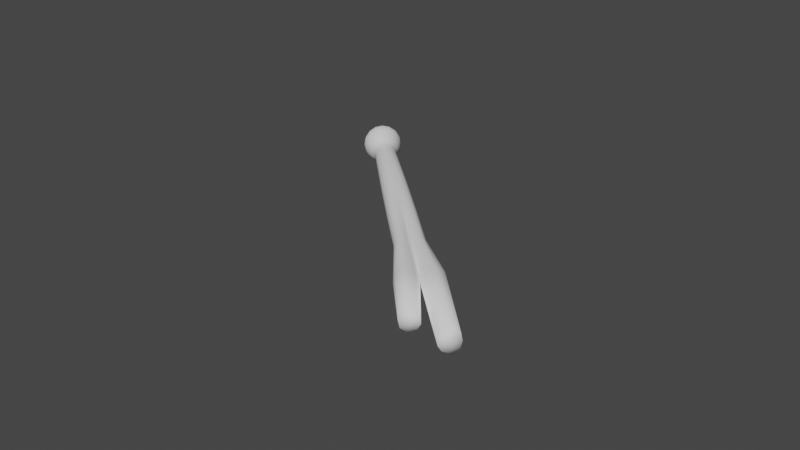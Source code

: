 # Source: green_onion.blend  (saved by Blender 3.2.14; exported with 4.5.12 LTS)
import bpy
from mathutils import Matrix  # noqa: F401  (used for matrix-valued properties, if any)

bpy.ops.wm.read_factory_settings(use_empty=True)
scene = bpy.context.scene
scene.name = 'Scene'

# ---- collections
col_collection = bpy.data.collections.new('Collection'); scene.collection.children.link(col_collection)

# ---- world
world_world = bpy.data.worlds.new('World'); scene.world = world_world
world_world.use_nodes = True; world_world.node_tree.nodes.clear()
_N = world_world.node_tree.nodes; _L = world_world.node_tree.links
n0 = _N.new('ShaderNodeOutputWorld'); n0.name = 'World Output'; n0.location = (300, 300)
n1 = _N.new('ShaderNodeBackground'); n1.name = 'Background'; n1.location = (10, 300)
n1.inputs[0].default_value = (0.05088, 0.05088, 0.05088, 1.0)
_L.new(n1.outputs[0], n0.inputs[0])
n0.is_active_output = True
world_world.color = (0.05088, 0.05088, 0.05088)
world_world.use_sun_shadow = False
world_world.sun_shadow_jitter_overblur = 0.0

# ---- cameras
cam_camera = bpy.data.cameras.new('Camera')
cam_camera.clip_end = 100.0
cam_camera.ortho_scale = 7.314

# ---- meshes
me_sphere_079 = bpy.data.meshes.new('Sphere.079')
me_sphere_079.from_pydata([(4.491e-08, 0.1294, 0.3079), (4.504e-08, 0.145, 0.2672), (4.515e-08, 0.1648, 0.22), (4.524e-08, 0.1866, 0.1607), (4.524e-08, 0.2035, 0.1046), (4.519e-08, 0.2131, 0.05721), (4.513e-08, 0.2135, 0.01351), (4.508e-08, 0.2023, -0.03022), (4.504e-08, 0.1791, -0.08144), (4.503e-08, 0.1427, -0.129), (4.503e-08, 0.09832, -0.1573), (4.503e-08, 0.05012, -0.1659), (0.04952, 0.1196, 0.3079), (0.0555, 0.134, 0.2672), (0.06308, 0.1523, 0.22), (0.0714, 0.1724, 0.1607), (0.07787, 0.188, 0.1046), (0.08155, 0.1969, 0.05721), (0.08169, 0.1972, 0.01351), (0.07742, 0.1869, -0.03022), (0.06853, 0.1654, -0.08144), (0.05463, 0.1319, -0.129), (0.03763, 0.09084, -0.1573), (0.01918, 0.04631, -0.1659), (0.09151, 0.09151, 0.3079), (0.1026, 0.1026, 0.2672), (0.1166, 0.1166, 0.22), (0.1319, 0.1319, 0.1607), (0.1439, 0.1439, 0.1046), (0.1507, 0.1507, 0.05721), (0.1509, 0.1509, 0.01351), (0.1431, 0.1431, -0.03022), (0.1266, 0.1266, -0.08144), (0.1009, 0.1009, -0.129), (0.06952, 0.06952, -0.1573), (0.03544, 0.03544, -0.1659), (0.1196, 0.04952, 0.3079), (0.134, 0.0555, 0.2672), (0.1523, 0.06308, 0.22), (0.1724, 0.0714, 0.1607), (0.188, 0.07787, 0.1046), (0.1969, 0.08155, 0.05721), (0.1972, 0.08169, 0.01351), (0.1869, 0.07742, -0.03022), (0.1654, 0.06853, -0.08144), (0.1319, 0.05462, -0.129), (0.09084, 0.03763, -0.1573), (0.04631, 0.01918, -0.1659), (0.1294, -6.643e-08, 0.3079), (0.145, -6.525e-08, 0.2672), (0.1648, -7.112e-08, 0.22), (0.1866, -7.311e-08, 0.1607), (0.2035, -8.133e-08, 0.1046), (0.2131, -7.75e-08, 0.05721), (0.2135, -7.972e-08, 0.01351), (0.2023, -7.447e-08, -0.03022), (0.1791, -7.578e-08, -0.08144), (0.1427, -6.092e-08, -0.129), (0.09832, -6.092e-08, -0.1573), (0.05012, -5.328e-08, -0.1659), (0.1196, -0.04952, 0.3079), (0.134, -0.0555, 0.2672), (0.1523, -0.06308, 0.22), (0.1724, -0.0714, 0.1607), (0.188, -0.07787, 0.1046), (0.1969, -0.08155, 0.05721), (0.1972, -0.08169, 0.01351), (0.1869, -0.07742, -0.03022), (0.1654, -0.06853, -0.08144), (0.1319, -0.05463, -0.129), (0.09084, -0.03763, -0.1573), (0.04631, -0.01918, -0.1659), (0.09151, -0.09151, 0.3079), (0.1026, -0.1026, 0.2672), (0.1166, -0.1166, 0.22), (0.1319, -0.1319, 0.1607), (0.1439, -0.1439, 0.1046), (0.1507, -0.1507, 0.05721), (0.1509, -0.1509, 0.01351), (0.1431, -0.1431, -0.03022), (0.1266, -0.1266, -0.08144), (0.1009, -0.1009, -0.129), (0.06952, -0.06952, -0.1573), (0.03544, -0.03544, -0.1659), (0.04952, -0.1196, 0.3079), (0.0555, -0.134, 0.2672), (0.06308, -0.1523, 0.22), (0.0714, -0.1724, 0.1607), (0.07787, -0.188, 0.1046), (0.08155, -0.1969, 0.05721), (0.08169, -0.1972, 0.01351), (0.07742, -0.1869, -0.03022), (0.06853, -0.1654, -0.08144), (0.05463, -0.1319, -0.129), (0.03763, -0.09084, -0.1573), (0.01918, -0.04631, -0.1659), (3.14e-08, -0.1294, 0.3079), (1.927e-08, -0.145, 0.2672), (-7.557e-09, -0.1648, 0.22), (1.714e-08, -0.1866, 0.1607), (-1.487e-08, -0.2035, 0.1046), (1.31e-08, -0.2131, 0.05721), (-2.312e-08, -0.2135, 0.01351), (9.143e-09, -0.2023, -0.03022), (2.634e-08, -0.1791, -0.08144), (7.076e-09, -0.1427, -0.129), (2.605e-08, -0.09832, -0.1573), (2.605e-08, -0.05012, -0.1659), (4.503e-08, -5.106e-08, -0.1659), (-0.04952, -0.1196, 0.3079), (-0.0555, -0.134, 0.2672), (-0.06308, -0.1523, 0.22), (-0.0714, -0.1724, 0.1607), (-0.07787, -0.188, 0.1046), (-0.08155, -0.1969, 0.05721), (-0.08169, -0.1972, 0.01351), (-0.07742, -0.1869, -0.03022), (-0.06853, -0.1654, -0.08144), (-0.05463, -0.1319, -0.129), (-0.03763, -0.09084, -0.1573), (-0.01918, -0.04631, -0.1659), (-0.09151, -0.09151, 0.3079), (-0.1026, -0.1026, 0.2672), (-0.1166, -0.1166, 0.22), (-0.1319, -0.1319, 0.1607), (-0.1439, -0.1439, 0.1046), (-0.1507, -0.1507, 0.05721), (-0.1509, -0.1509, 0.01351), (-0.1431, -0.1431, -0.03022), (-0.1266, -0.1266, -0.08144), (-0.1009, -0.1009, -0.129), (-0.06952, -0.06952, -0.1573), (-0.03544, -0.03544, -0.1659), (-0.1196, -0.04952, 0.3079), (-0.134, -0.0555, 0.2672), (-0.1523, -0.06308, 0.22), (-0.1724, -0.0714, 0.1607), (-0.188, -0.07787, 0.1046), (-0.1969, -0.08155, 0.05721), (-0.1972, -0.08169, 0.01351), (-0.1869, -0.07742, -0.03022), (-0.1654, -0.06853, -0.08144), (-0.1319, -0.05463, -0.129), (-0.09084, -0.03763, -0.1573), (-0.04631, -0.01918, -0.1659), (-0.1294, -1.732e-08, 0.3079), (-0.145, -1.326e-08, 0.2672), (-0.1648, 1.397e-08, 0.22), (-0.1866, -5.055e-09, 0.1607), (-0.2035, 3.995e-08, 0.1046), (-0.2131, 2.185e-10, 0.05721), (-0.2135, 3.045e-08, 0.01351), (-0.2023, -1.962e-09, -0.03022), (-0.1791, -7.832e-09, -0.08144), (-0.1427, 4.161e-09, -0.129), (-0.09832, -1.118e-08, -0.1573), (-0.05012, -2.838e-08, -0.1659), (-0.1196, 0.04952, 0.3079), (-0.134, 0.0555, 0.2672), (-0.1523, 0.06308, 0.22), (-0.1724, 0.0714, 0.1607), (-0.188, 0.07787, 0.1046), (-0.1969, 0.08155, 0.05721), (-0.1972, 0.08169, 0.01351), (-0.1869, 0.07742, -0.03022), (-0.1654, 0.06853, -0.08144), (-0.1319, 0.05463, -0.129), (-0.09084, 0.03763, -0.1573), (-0.04631, 0.01918, -0.1659), (-0.09151, 0.09151, 0.3079), (-0.1026, 0.1026, 0.2672), (-0.1166, 0.1166, 0.22), (-0.1319, 0.1319, 0.1607), (-0.1439, 0.1439, 0.1046), (-0.1507, 0.1507, 0.05721), (-0.1509, 0.1509, 0.01351), (-0.1431, 0.1431, -0.03022), (-0.1266, 0.1266, -0.08144), (-0.1009, 0.1009, -0.129), (-0.06952, 0.06952, -0.1573), (-0.03544, 0.03544, -0.1659), (-0.04952, 0.1196, 0.3079), (-0.0555, 0.134, 0.2672), (-0.06308, 0.1523, 0.22), (-0.0714, 0.1724, 0.1607), (-0.07787, 0.188, 0.1046), (-0.08155, 0.1969, 0.05721), (-0.08169, 0.1972, 0.01351), (-0.07742, 0.1869, -0.03022), (-0.06853, 0.1654, -0.08144), (-0.05462, 0.1319, -0.129), (-0.03763, 0.09084, -0.1573), (-0.01918, 0.04631, -0.1659), (4.494e-08, 0.1206, 0.3465), (0.04615, 0.1114, 0.3465), (0.08527, 0.08527, 0.3465), (0.1114, 0.04615, 0.3465), (0.1206, -6.533e-08, 0.3465), (0.1114, -0.04615, 0.3465), (0.08527, -0.08527, 0.3465), (0.04615, -0.1114, 0.3465), (3.087e-08, -0.1206, 0.3465), (-0.04615, -0.1114, 0.3465), (-0.08527, -0.08527, 0.3465), (-0.1114, -0.04615, 0.3465), (-0.1206, -1.959e-08, 0.3465), (-0.1114, 0.04615, 0.3465), (-0.08527, 0.08527, 0.3465), (-0.04615, 0.1114, 0.3465), (3.934e-08, 0.1227, 0.4719), (0.04696, 0.1134, 0.4719), (0.08677, 0.08677, 0.4719), (0.1134, 0.04696, 0.4719), (0.1227, -6.261e-08, 0.4719), (0.1134, -0.04696, 0.4719), (0.08677, -0.08677, 0.4719), (0.04696, -0.1134, 0.4719), (2.313e-08, -0.1227, 0.4719), (-0.04696, -0.1134, 0.4719), (-0.08677, -0.08677, 0.4719), (-0.1134, -0.04696, 0.4719), (-0.1227, -1.606e-08, 0.4719), (-0.1134, 0.04696, 0.4719), (-0.08677, 0.08677, 0.4719), (-0.04696, 0.1134, 0.4719), (3.746e-08, 0.1273, 0.6294), (0.04873, 0.1177, 0.6294), (0.09005, 0.09005, 0.6294), (0.1177, 0.04873, 0.6294), (0.1273, -6.354e-08, 0.6294), (0.1177, -0.04873, 0.6294), (0.09005, -0.09005, 0.6294), (0.04873, -0.1177, 0.6294), (3.746e-08, -0.1273, 0.6294), (-0.04873, -0.1177, 0.6294), (-0.09005, -0.09005, 0.6294), (-0.1177, -0.04873, 0.6294), (-0.1273, -1.52e-08, 0.6294), (-0.1177, 0.04873, 0.6294), (-0.09005, 0.09005, 0.6294), (-0.04873, 0.1177, 0.6294), (-0.0006304, 0.03424, 3.357), (0.03926, 0.09479, 3.345), (0.1432, 0.1432, 3.345), (0.2475, -1.113e-07, 3.345), (0.03926, -0.09479, 3.345), (-0.1431, -0.1432, 3.342), (-0.2276, -0.09451, 3.334), (-0.2468, -1.576e-08, 3.332), (-0.2276, 0.09451, 3.334), (-0.03969, 0.09479, 3.353), (0.2282, 0.09451, 3.345), (0.2282, -0.09451, 3.345), (0.1432, -0.1432, 3.345), (-0.0006304, -0.03424, 3.357), (-0.03969, -0.09479, 3.353), (-0.1431, 0.1432, 3.342), (6.45e-08, 0.1427, 1.229), (0.05461, 0.1318, 1.229), (0.1009, 0.1009, 1.229), (0.1427, -8.505e-08, 1.229), (0.05461, -0.1318, 1.229), (-0.1009, -0.1009, 1.229), (-0.1318, -0.05461, 1.229), (-0.1427, -3.088e-08, 1.229), (-0.1318, 0.05461, 1.229), (-0.05461, 0.1318, 1.229), (-0.5167, 3.865e-06, 7.197), (0.1318, 0.05461, 1.229), (0.1318, -0.05461, 1.229), (0.1009, -0.1009, 1.229), (3.579e-08, -0.1427, 1.229), (-0.05461, -0.1318, 1.229), (-0.1009, 0.1009, 1.229), (-0.1024, 0.1024, 1.966), (-0.03991, -0.09636, 1.967), (3.212e-08, -0.08385, 1.967), (0.1024, -0.1024, 1.966), (0.1436, -0.05947, 1.966), (0.1436, 0.05947, 1.966), (-0.03991, 0.09636, 1.967), (-0.1436, 0.05947, 1.966), (-0.1555, -3.35e-08, 1.966), (-0.1436, -0.05947, 1.966), (-0.1024, -0.1024, 1.966), (0.03991, -0.09636, 1.967), (0.1555, -9.25e-08, 1.966), (0.1024, 0.1024, 1.966), (0.03991, 0.09636, 1.967), (6.578e-08, 0.08385, 1.967), (-0.1033, 0.1033, 2.635), (-0.03619, -0.08736, 2.635), (6.674e-08, -0.05681, 2.635), (0.1033, -0.1033, 2.635), (0.1488, -0.06164, 2.635), (0.1488, 0.06164, 2.635), (-0.03619, 0.08736, 2.635), (-0.1488, 0.06164, 2.635), (-0.1611, -3.564e-08, 2.635), (-0.1488, -0.06164, 2.635), (-0.1033, -0.1033, 2.635), (0.03619, -0.08736, 2.635), (0.1611, -9.681e-08, 2.635), (0.1033, 0.1033, 2.635), (0.03619, 0.08736, 2.635), (6.674e-08, 0.05681, 2.635), (0.114, 0.00364, 4.372), (-0.1777, -1.105e-07, 3.997), (-0.1188, 0.003613, 7.611), (0.129, -0.1199, 4.37), (0.2028, -0.08007, 4.363), (0.009208, -0.02295, 4.383), (0.04134, -0.07591, 4.38), (0.2215, 0.0007129, 4.361), (0.2072, 0.08239, 4.363), (0.0458, 0.08703, 4.38), (0.01082, 0.0359, 4.384), (0.1357, 0.1262, 4.371), (-0.1124, -0.07724, 4.014), (-0.08135, -0.0279, 4.021), (-0.1946, 0.1167, 3.993), (-0.2618, 0.07701, 3.976), (-0.1946, -0.1167, 3.993), (-0.08135, 0.0279, 4.021), (-0.1124, 0.07724, 4.014), (-0.277, -5.498e-08, 3.973), (-0.2618, -0.07701, 3.976), (-0.001117, 0.06405, 3.361), (-0.001294, -0.06403, 3.361), (-0.5188, 3.881e-06, 7.227), (-0.1193, 0.003627, 7.641)], [(328, 327)], [(7, 6, 18, 19), (8, 7, 19, 20), (1, 0, 12, 13), (9, 8, 20, 21), (2, 1, 13, 14), (10, 9, 21, 22), (3, 2, 14, 15), (11, 10, 22, 23), (4, 3, 15, 16), (108, 11, 23), (5, 4, 16, 17), (6, 5, 17, 18), (18, 17, 29, 30), (19, 18, 30, 31), (20, 19, 31, 32), (13, 12, 24, 25), (21, 20, 32, 33), (14, 13, 25, 26), (22, 21, 33, 34), (15, 14, 26, 27), (23, 22, 34, 35), (16, 15, 27, 28), (108, 23, 35), (17, 16, 28, 29), (34, 33, 45, 46), (27, 26, 38, 39), (35, 34, 46, 47), (28, 27, 39, 40), (108, 35, 47), (29, 28, 40, 41), (30, 29, 41, 42), (31, 30, 42, 43), (32, 31, 43, 44), (25, 24, 36, 37), (33, 32, 44, 45), (26, 25, 37, 38), (43, 42, 54, 55), (44, 43, 55, 56), (37, 36, 48, 49), (45, 44, 56, 57), (38, 37, 49, 50), (46, 45, 57, 58), (39, 38, 50, 51), (47, 46, 58, 59), (40, 39, 51, 52), (108, 47, 59), (41, 40, 52, 53), (42, 41, 53, 54), (51, 50, 62, 63), (59, 58, 70, 71), (52, 51, 63, 64), (108, 59, 71), (53, 52, 64, 65), (54, 53, 65, 66), (55, 54, 66, 67), (56, 55, 67, 68), (49, 48, 60, 61), (57, 56, 68, 69), (50, 49, 61, 62), (58, 57, 69, 70), (67, 66, 78, 79), (68, 67, 79, 80), (61, 60, 72, 73), (69, 68, 80, 81), (62, 61, 73, 74), (70, 69, 81, 82), (63, 62, 74, 75), (71, 70, 82, 83), (64, 63, 75, 76), (108, 71, 83), (65, 64, 76, 77), (66, 65, 77, 78), (83, 82, 94, 95), (76, 75, 87, 88), (108, 83, 95), (77, 76, 88, 89), (78, 77, 89, 90), (79, 78, 90, 91), (80, 79, 91, 92), (73, 72, 84, 85), (81, 80, 92, 93), (74, 73, 85, 86), (82, 81, 93, 94), (75, 74, 86, 87), (92, 91, 103, 104), (85, 84, 96, 97), (93, 92, 104, 105), (86, 85, 97, 98), (94, 93, 105, 106), (87, 86, 98, 99), (95, 94, 106, 107), (88, 87, 99, 100), (108, 95, 107), (89, 88, 100, 101), (90, 89, 101, 102), (91, 90, 102, 103), (100, 99, 112, 113), (108, 107, 120), (101, 100, 113, 114), (102, 101, 114, 115), (103, 102, 115, 116), (104, 103, 116, 117), (97, 96, 109, 110), (105, 104, 117, 118), (98, 97, 110, 111), (106, 105, 118, 119), (99, 98, 111, 112), (107, 106, 119, 120), (117, 116, 128, 129), (110, 109, 121, 122), (118, 117, 129, 130), (111, 110, 122, 123), (119, 118, 130, 131), (112, 111, 123, 124), (120, 119, 131, 132), (113, 112, 124, 125), (108, 120, 132), (114, 113, 125, 126), (115, 114, 126, 127), (116, 115, 127, 128), (108, 132, 144), (126, 125, 137, 138), (127, 126, 138, 139), (128, 127, 139, 140), (129, 128, 140, 141), (122, 121, 133, 134), (130, 129, 141, 142), (123, 122, 134, 135), (131, 130, 142, 143), (124, 123, 135, 136), (132, 131, 143, 144), (125, 124, 136, 137), (142, 141, 153, 154), (135, 134, 146, 147), (143, 142, 154, 155), (136, 135, 147, 148), (144, 143, 155, 156), (137, 136, 148, 149), (108, 144, 156), (138, 137, 149, 150), (139, 138, 150, 151), (140, 139, 151, 152), (141, 140, 152, 153), (134, 133, 145, 146), (151, 150, 162, 163), (152, 151, 163, 164), (153, 152, 164, 165), (146, 145, 157, 158), (154, 153, 165, 166), (147, 146, 158, 159), (155, 154, 166, 167), (148, 147, 159, 160), (156, 155, 167, 168), (149, 148, 160, 161), (108, 156, 168), (150, 149, 161, 162), (159, 158, 170, 171), (167, 166, 178, 179), (160, 159, 171, 172), (168, 167, 179, 180), (161, 160, 172, 173), (108, 168, 180), (162, 161, 173, 174), (163, 162, 174, 175), (164, 163, 175, 176), (165, 164, 176, 177), (158, 157, 169, 170), (166, 165, 177, 178), (175, 174, 186, 187), (176, 175, 187, 188), (177, 176, 188, 189), (170, 169, 181, 182), (178, 177, 189, 190), (171, 170, 182, 183), (179, 178, 190, 191), (172, 171, 183, 184), (180, 179, 191, 192), (173, 172, 184, 185), (108, 180, 192), (174, 173, 185, 186), (191, 190, 9, 10), (184, 183, 2, 3), (192, 191, 10, 11), (185, 184, 3, 4), (108, 192, 11), (186, 185, 4, 5), (187, 186, 5, 6), (188, 187, 6, 7), (189, 188, 7, 8), (182, 181, 0, 1), (190, 189, 8, 9), (183, 182, 1, 2), (181, 169, 207, 208), (12, 0, 193, 194), (36, 24, 195, 196), (0, 181, 208, 193), (121, 109, 202, 203), (24, 12, 194, 195), (60, 48, 197, 198), (48, 36, 196, 197), (84, 72, 199, 200), (109, 96, 201, 202), (145, 133, 204, 205), (72, 60, 198, 199), (157, 145, 205, 206), (169, 157, 206, 207), (96, 84, 200, 201), (133, 121, 203, 204), (194, 193, 209, 210), (193, 208, 224, 209), (202, 201, 217, 218), (195, 194, 210, 211), (203, 202, 218, 219), (196, 195, 211, 212), (204, 203, 219, 220), (197, 196, 212, 213), (205, 204, 220, 221), (198, 197, 213, 214), (206, 205, 221, 222), (199, 198, 214, 215), (207, 206, 222, 223), (200, 199, 215, 216), (208, 207, 223, 224), (201, 200, 216, 217), (215, 214, 230, 231), (223, 222, 238, 239), (216, 215, 231, 232), (224, 223, 239, 240), (217, 216, 232, 233), (210, 209, 225, 226), (209, 224, 240, 225), (218, 217, 233, 234), (211, 210, 226, 227), (219, 218, 234, 235), (212, 211, 227, 228), (220, 219, 235, 236), (213, 212, 228, 229), (221, 220, 236, 237), (214, 213, 229, 230), (222, 221, 237, 238), (236, 263, 264, 237), (229, 260, 269, 230), (237, 264, 265, 238), (230, 269, 270, 231), (238, 265, 273, 239), (231, 270, 261, 232), (239, 273, 266, 240), (232, 261, 271, 233), (240, 266, 257, 225), (233, 271, 272, 234), (226, 258, 259, 227), (296, 290, 256, 250), (234, 272, 262, 235), (227, 259, 268, 228), (235, 262, 263, 236), (228, 268, 260, 229), (295, 303, 243, 251), (301, 293, 253, 245), (291, 292, 254, 255), (298, 299, 247, 248), (290, 297, 249, 256), (294, 302, 244, 252), (293, 294, 252, 253), (304, 305, 241, 242), (300, 291, 255, 246), (299, 300, 246, 247), (305, 296, 250, 241), (302, 295, 251, 244), (292, 301, 245, 254), (303, 304, 242, 243), (297, 298, 248, 249), (245, 253, 309, 312), (271, 276, 275, 272), (263, 283, 282, 264), (265, 281, 274, 273), (262, 284, 283, 263), (272, 275, 284, 262), (269, 278, 277, 270), (258, 288, 287, 259), (261, 285, 276, 271), (270, 277, 285, 261), (257, 289, 288, 258), (260, 286, 278, 269), (264, 282, 281, 265), (266, 280, 289, 257), (268, 279, 286, 260), (259, 287, 279, 268), (278, 286, 302, 294), (277, 278, 294, 293), (285, 277, 293, 301), (275, 276, 292, 291), (279, 287, 303, 295), (274, 281, 297, 290), (286, 279, 295, 302), (283, 284, 300, 299), (282, 283, 299, 298), (276, 285, 301, 292), (287, 288, 304, 303), (281, 282, 298, 297), (284, 275, 291, 300), (280, 274, 290, 296), (288, 289, 305, 304), (289, 280, 296, 305), (225, 257, 258, 226), (254, 245, 312, 311), (251, 243, 317, 314), (242, 241, 316, 315), (253, 252, 310, 309), (243, 242, 315, 317), (244, 251, 314, 313), (252, 244, 313, 310), (311, 316, 241, 254), (248, 247, 326, 325), (250, 256, 320, 324), (256, 249, 321, 320), (254, 241, 323, 319), (249, 248, 325, 321), (246, 255, 318, 322), (247, 246, 322, 326), (255, 254, 319, 318), (241, 250, 324, 323), (273, 274, 280, 266), (306, 309, 310), (306, 311, 312), (306, 312, 309), (306, 310, 313), (306, 313, 314), (306, 315, 316), (306, 317, 315), (306, 314, 317), (306, 316, 311), (307, 318, 319), (307, 320, 321), (307, 322, 318), (307, 323, 324), (307, 321, 325), (307, 325, 326), (307, 326, 322), (307, 324, 320), (307, 319, 323)])
me_sphere_079.polygons.foreach_set('use_smooth', [True] * 340)
_uv = me_sphere_079.uv_layers.new(name='UVMap')
_uv.uv.foreach_set('vector', [0.3889, 0.1947, 0.3902, 0.1983, 0.3837, 0.2003, 0.3829, 0.1968, 0.3869, 0.1905, 0.3889, 0.1947, 0.3829, 0.1968, 0.3817, 0.1926, 0.3967, 0.2291, 0.3973, 0.237, 0.3876, 0.2373, 0.3873, 0.2297, 0.3845, 0.186, 0.3869, 0.1905, 0.3817, 0.1926, 0.3802, 0.188, 0.3957, 0.221, 0.3967, 0.2291, 0.3873, 0.2297, 0.3868, 0.222, 0.3817, 0.1819, 0.3845, 0.186, 0.3802, 0.188, 0.3785, 0.1837, 0.3943, 0.2128, 0.3957, 0.221, 0.3868, 0.222, 0.386, 0.2142, 0.3781, 0.1776, 0.3817, 0.1819, 0.3785, 0.1837, 0.3762, 0.1789, 0.3928, 0.2065, 0.3943, 0.2128, 0.386, 0.2142, 0.3851, 0.2082, 0.3724, 0.1718, 0.3781, 0.1776, 0.3762, 0.1789, 0.3915, 0.202, 0.3928, 0.2065, 0.3851, 0.2082, 0.3844, 0.2038, 0.3902, 0.1983, 0.3915, 0.202, 0.3844, 0.2038, 0.3837, 0.2003, 0.3837, 0.2003, 0.3844, 0.2038, 0.3775, 0.2047, 0.3773, 0.2013, 0.3829, 0.1968, 0.3837, 0.2003, 0.3773, 0.2013, 0.377, 0.1979, 0.3817, 0.1926, 0.3829, 0.1968, 0.377, 0.1979, 0.3765, 0.1937, 0.3873, 0.2297, 0.3876, 0.2373, 0.3782, 0.2373, 0.3783, 0.2298, 0.3802, 0.188, 0.3817, 0.1926, 0.3765, 0.1937, 0.3759, 0.1891, 0.3868, 0.222, 0.3873, 0.2297, 0.3783, 0.2298, 0.3783, 0.2224, 0.3785, 0.1837, 0.3802, 0.188, 0.3759, 0.1891, 0.3751, 0.1847, 0.386, 0.2142, 0.3868, 0.222, 0.3783, 0.2224, 0.378, 0.2148, 0.3762, 0.1789, 0.3785, 0.1837, 0.3751, 0.1847, 0.374, 0.1796, 0.3851, 0.2082, 0.386, 0.2142, 0.378, 0.2148, 0.3778, 0.2089, 0.3724, 0.1718, 0.3762, 0.1789, 0.374, 0.1796, 0.3844, 0.2038, 0.3851, 0.2082, 0.3778, 0.2089, 0.3775, 0.2047, 0.3751, 0.1847, 0.3759, 0.1891, 0.3715, 0.1894, 0.3717, 0.185, 0.378, 0.2148, 0.3783, 0.2224, 0.3699, 0.2222, 0.3703, 0.2147, 0.374, 0.1796, 0.3751, 0.1847, 0.3717, 0.185, 0.3718, 0.1798, 0.3778, 0.2089, 0.378, 0.2148, 0.3703, 0.2147, 0.3706, 0.209, 0.3724, 0.1718, 0.374, 0.1796, 0.3718, 0.1798, 0.3775, 0.2047, 0.3778, 0.2089, 0.3706, 0.209, 0.3708, 0.2048, 0.3773, 0.2013, 0.3775, 0.2047, 0.3708, 0.2048, 0.371, 0.2014, 0.377, 0.1979, 0.3773, 0.2013, 0.371, 0.2014, 0.3711, 0.198, 0.3765, 0.1937, 0.377, 0.1979, 0.3711, 0.198, 0.3713, 0.1939, 0.3783, 0.2298, 0.3782, 0.2373, 0.3691, 0.2368, 0.3695, 0.2295, 0.3759, 0.1891, 0.3765, 0.1937, 0.3713, 0.1939, 0.3715, 0.1894, 0.3783, 0.2224, 0.3783, 0.2298, 0.3695, 0.2295, 0.3699, 0.2222, 0.3711, 0.198, 0.371, 0.2014, 0.3647, 0.2007, 0.3654, 0.1974, 0.3713, 0.1939, 0.3711, 0.198, 0.3654, 0.1974, 0.3662, 0.1933, 0.3695, 0.2295, 0.3691, 0.2368, 0.36, 0.2359, 0.3608, 0.2286, 0.3715, 0.1894, 0.3713, 0.1939, 0.3662, 0.1933, 0.3672, 0.1888, 0.3699, 0.2222, 0.3695, 0.2295, 0.3608, 0.2286, 0.3617, 0.2214, 0.3717, 0.185, 0.3715, 0.1894, 0.3672, 0.1888, 0.3682, 0.1844, 0.3703, 0.2147, 0.3699, 0.2222, 0.3617, 0.2214, 0.3626, 0.214, 0.3718, 0.1798, 0.3717, 0.185, 0.3682, 0.1844, 0.3696, 0.1794, 0.3706, 0.209, 0.3703, 0.2147, 0.3626, 0.214, 0.3635, 0.2082, 0.3724, 0.1718, 0.3718, 0.1798, 0.3696, 0.1794, 0.3708, 0.2048, 0.3706, 0.209, 0.3635, 0.2082, 0.3641, 0.2041, 0.371, 0.2014, 0.3708, 0.2048, 0.3641, 0.2041, 0.3647, 0.2007, 0.3626, 0.214, 0.3617, 0.2214, 0.3534, 0.22, 0.3549, 0.2125, 0.3696, 0.1794, 0.3682, 0.1844, 0.3649, 0.1832, 0.3675, 0.1784, 0.3635, 0.2082, 0.3626, 0.214, 0.3549, 0.2125, 0.3563, 0.2068, 0.3724, 0.1718, 0.3696, 0.1794, 0.3675, 0.1784, 0.3641, 0.2041, 0.3635, 0.2082, 0.3563, 0.2068, 0.3575, 0.2026, 0.3647, 0.2007, 0.3641, 0.2041, 0.3575, 0.2026, 0.3585, 0.1992, 0.3654, 0.1974, 0.3647, 0.2007, 0.3585, 0.1992, 0.3596, 0.1959, 0.3662, 0.1933, 0.3654, 0.1974, 0.3596, 0.1959, 0.3611, 0.1918, 0.3608, 0.2286, 0.36, 0.2359, 0.3509, 0.2346, 0.3521, 0.2273, 0.3672, 0.1888, 0.3662, 0.1933, 0.3611, 0.1918, 0.3629, 0.1874, 0.3617, 0.2214, 0.3608, 0.2286, 0.3521, 0.2273, 0.3534, 0.22, 0.3682, 0.1844, 0.3672, 0.1888, 0.3629, 0.1874, 0.3649, 0.1832, 0.3596, 0.1959, 0.3585, 0.1992, 0.3522, 0.1968, 0.3538, 0.1934, 0.3611, 0.1918, 0.3596, 0.1959, 0.3538, 0.1934, 0.3561, 0.1894, 0.3521, 0.2273, 0.3509, 0.2346, 0.3418, 0.2329, 0.3433, 0.2255, 0.3629, 0.1874, 0.3611, 0.1918, 0.3561, 0.1894, 0.3588, 0.1851, 0.3534, 0.22, 0.3521, 0.2273, 0.3433, 0.2255, 0.345, 0.218, 0.3649, 0.1832, 0.3629, 0.1874, 0.3588, 0.1851, 0.3618, 0.1811, 0.3549, 0.2125, 0.3534, 0.22, 0.345, 0.218, 0.3471, 0.2104, 0.3675, 0.1784, 0.3649, 0.1832, 0.3618, 0.1811, 0.3657, 0.1769, 0.3563, 0.2068, 0.3549, 0.2125, 0.3471, 0.2104, 0.3491, 0.2045, 0.3724, 0.1718, 0.3675, 0.1784, 0.3657, 0.1769, 0.3575, 0.2026, 0.3563, 0.2068, 0.3491, 0.2045, 0.3507, 0.2003, 0.3585, 0.1992, 0.3575, 0.2026, 0.3507, 0.2003, 0.3522, 0.1968, 0.3657, 0.1769, 0.3618, 0.1811, 0.359, 0.1781, 0.3642, 0.1748, 0.3491, 0.2045, 0.3471, 0.2104, 0.3391, 0.2076, 0.3416, 0.2014, 0.3724, 0.1718, 0.3657, 0.1769, 0.3642, 0.1748, 0.3507, 0.2003, 0.3491, 0.2045, 0.3416, 0.2014, 0.3437, 0.197, 0.3522, 0.1968, 0.3507, 0.2003, 0.3437, 0.197, 0.3458, 0.1934, 0.3538, 0.1934, 0.3522, 0.1968, 0.3458, 0.1934, 0.348, 0.19, 0.3561, 0.1894, 0.3538, 0.1934, 0.348, 0.19, 0.3511, 0.1859, 0.3433, 0.2255, 0.3418, 0.2329, 0.3325, 0.2308, 0.3343, 0.2232, 0.3588, 0.1851, 0.3561, 0.1894, 0.3511, 0.1859, 0.3549, 0.1817, 0.345, 0.218, 0.3433, 0.2255, 0.3343, 0.2232, 0.3364, 0.2155, 0.3618, 0.1811, 0.3588, 0.1851, 0.3549, 0.1817, 0.359, 0.1781, 0.3471, 0.2104, 0.345, 0.218, 0.3364, 0.2155, 0.3391, 0.2076, 0.3511, 0.1859, 0.348, 0.19, 0.342, 0.1853, 0.3461, 0.1812, 0.3343, 0.2232, 0.3325, 0.2308, 0.323, 0.2285, 0.325, 0.2206, 0.3549, 0.1817, 0.3511, 0.1859, 0.3461, 0.1812, 0.3513, 0.1772, 0.3364, 0.2155, 0.3343, 0.2232, 0.325, 0.2206, 0.3274, 0.2126, 0.359, 0.1781, 0.3549, 0.1817, 0.3513, 0.1772, 0.3568, 0.1742, 0.3391, 0.2076, 0.3364, 0.2155, 0.3274, 0.2126, 0.3305, 0.2041, 0.3642, 0.1748, 0.359, 0.1781, 0.3568, 0.1742, 0.3633, 0.1721, 0.3416, 0.2014, 0.3391, 0.2076, 0.3305, 0.2041, 0.3336, 0.1975, 0.3724, 0.1718, 0.3642, 0.1748, 0.3633, 0.1721, 0.3437, 0.197, 0.3416, 0.2014, 0.3336, 0.1975, 0.3364, 0.1928, 0.3458, 0.1934, 0.3437, 0.197, 0.3364, 0.1928, 0.3391, 0.1889, 0.348, 0.19, 0.3458, 0.1934, 0.3391, 0.1889, 0.342, 0.1853, 0.3336, 0.1975, 0.3305, 0.2041, 0.3212, 0.2, 0.3249, 0.1926, 0.3724, 0.1718, 0.3633, 0.1721, 0.3632, 0.169, 0.3364, 0.1928, 0.3336, 0.1975, 0.3249, 0.1926, 0.3283, 0.1873, 0.3391, 0.1889, 0.3364, 0.1928, 0.3283, 0.1873, 0.3318, 0.183, 0.342, 0.1853, 0.3391, 0.1889, 0.3318, 0.183, 0.3357, 0.1791, 0.3461, 0.1812, 0.342, 0.1853, 0.3357, 0.1791, 0.3412, 0.1748, 0.325, 0.2206, 0.323, 0.2285, 0.3132, 0.226, 0.3152, 0.2178, 0.3513, 0.1772, 0.3461, 0.1812, 0.3412, 0.1748, 0.3481, 0.1712, 0.3274, 0.2126, 0.325, 0.2206, 0.3152, 0.2178, 0.3177, 0.2092, 0.3568, 0.1742, 0.3513, 0.1772, 0.3481, 0.1712, 0.3553, 0.1692, 0.3305, 0.2041, 0.3274, 0.2126, 0.3177, 0.2092, 0.3212, 0.2, 0.3633, 0.1721, 0.3568, 0.1742, 0.3553, 0.1692, 0.3632, 0.169, 0.3412, 0.1748, 0.3357, 0.1791, 0.3287, 0.1706, 0.3363, 0.166, 0.3152, 0.2178, 0.3132, 0.226, 0.3031, 0.2237, 0.3048, 0.2151, 0.3481, 0.1712, 0.3412, 0.1748, 0.3363, 0.166, 0.3458, 0.163, 0.3177, 0.2092, 0.3152, 0.2178, 0.3048, 0.2151, 0.3071, 0.2058, 0.3553, 0.1692, 0.3481, 0.1712, 0.3458, 0.163, 0.3552, 0.1628, 0.3212, 0.2, 0.3177, 0.2092, 0.3071, 0.2058, 0.3106, 0.1953, 0.3632, 0.169, 0.3553, 0.1692, 0.3552, 0.1628, 0.3643, 0.1655, 0.3249, 0.1926, 0.3212, 0.2, 0.3106, 0.1953, 0.3148, 0.1867, 0.3724, 0.1718, 0.3632, 0.169, 0.3643, 0.1655, 0.3283, 0.1873, 0.3249, 0.1926, 0.3148, 0.1867, 0.319, 0.1803, 0.3318, 0.183, 0.3283, 0.1873, 0.319, 0.1803, 0.3234, 0.1752, 0.3357, 0.1791, 0.3318, 0.183, 0.3234, 0.1752, 0.3287, 0.1706, 0.3724, 0.1718, 0.3643, 0.1655, 0.3668, 0.1621, 0.319, 0.1803, 0.3148, 0.1867, 0.3023, 0.1797, 0.3072, 0.1713, 0.3234, 0.1752, 0.319, 0.1803, 0.3072, 0.1713, 0.3129, 0.1646, 0.3287, 0.1706, 0.3234, 0.1752, 0.3129, 0.1646, 0.3203, 0.1587, 0.3363, 0.166, 0.3287, 0.1706, 0.3203, 0.1587, 0.3315, 0.1534, 0.3048, 0.2151, 0.3031, 0.2237, 0.2927, 0.2218, 0.2938, 0.213, 0.3458, 0.163, 0.3363, 0.166, 0.3315, 0.1534, 0.3452, 0.1517, 0.3071, 0.2058, 0.3048, 0.2151, 0.2938, 0.213, 0.2952, 0.2029, 0.3552, 0.1628, 0.3458, 0.163, 0.3452, 0.1517, 0.3574, 0.1549, 0.3106, 0.1953, 0.3071, 0.2058, 0.2952, 0.2029, 0.2981, 0.1906, 0.3643, 0.1655, 0.3552, 0.1628, 0.3574, 0.1549, 0.3668, 0.1621, 0.3148, 0.1867, 0.3106, 0.1953, 0.2981, 0.1906, 0.3023, 0.1797, 0.3971, 0.1539, 0.4105, 0.1538, 0.4069, 0.167, 0.3974, 0.1647, 0.4545, 0.2098, 0.4545, 0.2231, 0.4407, 0.2235, 0.4392, 0.212, 0.3865, 0.1579, 0.3971, 0.1539, 0.3974, 0.1647, 0.3887, 0.1648, 0.4516, 0.1936, 0.4545, 0.2098, 0.4392, 0.212, 0.4358, 0.1991, 0.3786, 0.164, 0.3865, 0.1579, 0.3887, 0.1648, 0.3806, 0.1671, 0.4459, 0.18, 0.4516, 0.1936, 0.4358, 0.1991, 0.431, 0.1888, 0.3724, 0.1718, 0.3786, 0.164, 0.3806, 0.1671, 0.4393, 0.1702, 0.4459, 0.18, 0.431, 0.1888, 0.4261, 0.1815, 0.4318, 0.1631, 0.4393, 0.1702, 0.4261, 0.1815, 0.421, 0.176, 0.4229, 0.1576, 0.4318, 0.1631, 0.421, 0.176, 0.4151, 0.1713, 0.4105, 0.1538, 0.4229, 0.1576, 0.4151, 0.1713, 0.4069, 0.167, 0.4545, 0.2231, 0.4536, 0.2342, 0.4411, 0.2339, 0.4407, 0.2235, 0.421, 0.176, 0.4261, 0.1815, 0.4158, 0.1894, 0.4121, 0.1847, 0.4151, 0.1713, 0.421, 0.176, 0.4121, 0.1847, 0.408, 0.1805, 0.4069, 0.167, 0.4151, 0.1713, 0.408, 0.1805, 0.4023, 0.1761, 0.4407, 0.2235, 0.4411, 0.2339, 0.4292, 0.2345, 0.4282, 0.2249, 0.3974, 0.1647, 0.4069, 0.167, 0.4023, 0.1761, 0.3955, 0.1726, 0.4392, 0.212, 0.4407, 0.2235, 0.4282, 0.2249, 0.4264, 0.2148, 0.3887, 0.1648, 0.3974, 0.1647, 0.3955, 0.1726, 0.3886, 0.1707, 0.4358, 0.1991, 0.4392, 0.212, 0.4264, 0.2148, 0.4232, 0.2039, 0.3806, 0.1671, 0.3887, 0.1648, 0.3886, 0.1707, 0.3813, 0.1703, 0.431, 0.1888, 0.4358, 0.1991, 0.4232, 0.2039, 0.4194, 0.1954, 0.3724, 0.1718, 0.3806, 0.1671, 0.3813, 0.1703, 0.4261, 0.1815, 0.431, 0.1888, 0.4194, 0.1954, 0.4158, 0.1894, 0.4264, 0.2148, 0.4282, 0.2249, 0.4169, 0.2265, 0.4152, 0.2174, 0.3886, 0.1707, 0.3955, 0.1726, 0.3923, 0.1785, 0.3871, 0.1755, 0.4232, 0.2039, 0.4264, 0.2148, 0.4152, 0.2174, 0.4126, 0.2078, 0.3813, 0.1703, 0.3886, 0.1707, 0.3871, 0.1755, 0.3809, 0.1733, 0.4194, 0.1954, 0.4232, 0.2039, 0.4126, 0.2078, 0.4096, 0.2003, 0.3724, 0.1718, 0.3813, 0.1703, 0.3809, 0.1733, 0.4158, 0.1894, 0.4194, 0.1954, 0.4096, 0.2003, 0.4069, 0.1951, 0.4121, 0.1847, 0.4158, 0.1894, 0.4069, 0.1951, 0.4043, 0.1909, 0.408, 0.1805, 0.4121, 0.1847, 0.4043, 0.1909, 0.4014, 0.187, 0.4023, 0.1761, 0.408, 0.1805, 0.4014, 0.187, 0.3973, 0.1826, 0.4282, 0.2249, 0.4292, 0.2345, 0.418, 0.2354, 0.4169, 0.2265, 0.3955, 0.1726, 0.4023, 0.1761, 0.3973, 0.1826, 0.3923, 0.1785, 0.4043, 0.1909, 0.4069, 0.1951, 0.3989, 0.1992, 0.3971, 0.1953, 0.4014, 0.187, 0.4043, 0.1909, 0.3971, 0.1953, 0.395, 0.1916, 0.3973, 0.1826, 0.4014, 0.187, 0.395, 0.1916, 0.3921, 0.1872, 0.4169, 0.2265, 0.418, 0.2354, 0.4074, 0.2363, 0.4064, 0.2279, 0.3923, 0.1785, 0.3973, 0.1826, 0.3921, 0.1872, 0.3886, 0.1829, 0.4152, 0.2174, 0.4169, 0.2265, 0.4064, 0.2279, 0.4052, 0.2195, 0.3871, 0.1755, 0.3923, 0.1785, 0.3886, 0.1829, 0.3846, 0.1792, 0.4126, 0.2078, 0.4152, 0.2174, 0.4052, 0.2195, 0.403, 0.2107, 0.3809, 0.1733, 0.3871, 0.1755, 0.3846, 0.1792, 0.3798, 0.1757, 0.4096, 0.2003, 0.4126, 0.2078, 0.403, 0.2107, 0.4009, 0.204, 0.3724, 0.1718, 0.3809, 0.1733, 0.3798, 0.1757, 0.4069, 0.1951, 0.4096, 0.2003, 0.4009, 0.204, 0.3989, 0.1992, 0.3846, 0.1792, 0.3886, 0.1829, 0.3845, 0.186, 0.3817, 0.1819, 0.403, 0.2107, 0.4052, 0.2195, 0.3957, 0.221, 0.3943, 0.2128, 0.3798, 0.1757, 0.3846, 0.1792, 0.3817, 0.1819, 0.3781, 0.1776, 0.4009, 0.204, 0.403, 0.2107, 0.3943, 0.2128, 0.3928, 0.2065, 0.3724, 0.1718, 0.3798, 0.1757, 0.3781, 0.1776, 0.3989, 0.1992, 0.4009, 0.204, 0.3928, 0.2065, 0.3915, 0.202, 0.3971, 0.1953, 0.3989, 0.1992, 0.3915, 0.202, 0.3902, 0.1983, 0.395, 0.1916, 0.3971, 0.1953, 0.3902, 0.1983, 0.3889, 0.1947, 0.3921, 0.1872, 0.395, 0.1916, 0.3889, 0.1947, 0.3869, 0.1905, 0.4064, 0.2279, 0.4074, 0.2363, 0.3973, 0.237, 0.3967, 0.2291, 0.3886, 0.1829, 0.3921, 0.1872, 0.3869, 0.1905, 0.3845, 0.186, 0.4052, 0.2195, 0.4064, 0.2279, 0.3967, 0.2291, 0.3957, 0.221, 0.4074, 0.2363, 0.418, 0.2354, 0.4185, 0.2442, 0.4078, 0.2447, 0.3876, 0.2373, 0.3973, 0.237, 0.3975, 0.2451, 0.3876, 0.2452, 0.3691, 0.2368, 0.3782, 0.2373, 0.3779, 0.2449, 0.3684, 0.2443, 0.3973, 0.237, 0.4074, 0.2363, 0.4078, 0.2447, 0.3975, 0.2451, 0.3031, 0.2237, 0.3132, 0.226, 0.3113, 0.2341, 0.3013, 0.2319, 0.3782, 0.2373, 0.3876, 0.2373, 0.3876, 0.2452, 0.3779, 0.2449, 0.3509, 0.2346, 0.36, 0.2359, 0.359, 0.2434, 0.3496, 0.2421, 0.36, 0.2359, 0.3691, 0.2368, 0.3684, 0.2443, 0.359, 0.2434, 0.3325, 0.2308, 0.3418, 0.2329, 0.3402, 0.2404, 0.3307, 0.2385, 0.3132, 0.226, 0.323, 0.2285, 0.3211, 0.2363, 0.3113, 0.2341, 0.4411, 0.2339, 0.4536, 0.2342, 0.4527, 0.2439, 0.4411, 0.2435, 0.3418, 0.2329, 0.3509, 0.2346, 0.3496, 0.2421, 0.3402, 0.2404, 0.4292, 0.2345, 0.4411, 0.2339, 0.4411, 0.2435, 0.4296, 0.2437, 0.418, 0.2354, 0.4292, 0.2345, 0.4296, 0.2437, 0.4185, 0.2442, 0.323, 0.2285, 0.3325, 0.2308, 0.3307, 0.2385, 0.3211, 0.2363, 0.2927, 0.2218, 0.3031, 0.2237, 0.3013, 0.2319, 0.2915, 0.23, 0.3876, 0.2452, 0.3975, 0.2451, 0.397, 0.2724, 0.3866, 0.2719, 0.3975, 0.2451, 0.4078, 0.2447, 0.4076, 0.2727, 0.397, 0.2724, 0.3113, 0.2341, 0.3211, 0.2363, 0.3157, 0.2628, 0.3056, 0.2608, 0.3779, 0.2449, 0.3876, 0.2452, 0.3866, 0.2719, 0.3763, 0.2712, 0.3013, 0.2319, 0.3113, 0.2341, 0.3056, 0.2608, 0.2955, 0.2587, 0.3684, 0.2443, 0.3779, 0.2449, 0.3763, 0.2712, 0.3661, 0.2703, 0.2915, 0.23, 0.3013, 0.2319, 0.2955, 0.2587, 0.2854, 0.2564, 0.359, 0.2434, 0.3684, 0.2443, 0.3661, 0.2703, 0.356, 0.2692, 0.4411, 0.2435, 0.4527, 0.2439, 0.4516, 0.2739, 0.4404, 0.2736, 0.3496, 0.2421, 0.359, 0.2434, 0.356, 0.2692, 0.3459, 0.2679, 0.4296, 0.2437, 0.4411, 0.2435, 0.4404, 0.2736, 0.4293, 0.2733, 0.3402, 0.2404, 0.3496, 0.2421, 0.3459, 0.2679, 0.3359, 0.2664, 0.4185, 0.2442, 0.4296, 0.2437, 0.4293, 0.2733, 0.4184, 0.273, 0.3307, 0.2385, 0.3402, 0.2404, 0.3359, 0.2664, 0.3258, 0.2647, 0.4078, 0.2447, 0.4185, 0.2442, 0.4184, 0.273, 0.4076, 0.2727, 0.3211, 0.2363, 0.3307, 0.2385, 0.3258, 0.2647, 0.3157, 0.2628, 0.3359, 0.2664, 0.3459, 0.2679, 0.3414, 0.3013, 0.3308, 0.2998, 0.4184, 0.273, 0.4293, 0.2733, 0.4279, 0.3089, 0.4169, 0.3083, 0.3258, 0.2647, 0.3359, 0.2664, 0.3308, 0.2998, 0.3202, 0.2981, 0.4076, 0.2727, 0.4184, 0.273, 0.4169, 0.3083, 0.4059, 0.3076, 0.3157, 0.2628, 0.3258, 0.2647, 0.3202, 0.2981, 0.3096, 0.2963, 0.3866, 0.2719, 0.397, 0.2724, 0.395, 0.3069, 0.3842, 0.306, 0.397, 0.2724, 0.4076, 0.2727, 0.4059, 0.3076, 0.395, 0.3069, 0.3056, 0.2608, 0.3157, 0.2628, 0.3096, 0.2963, 0.299, 0.2944, 0.3763, 0.2712, 0.3866, 0.2719, 0.3842, 0.306, 0.3734, 0.3051, 0.2955, 0.2587, 0.3056, 0.2608, 0.299, 0.2944, 0.2884, 0.2923, 0.3661, 0.2703, 0.3763, 0.2712, 0.3734, 0.3051, 0.3627, 0.304, 0.2854, 0.2564, 0.2955, 0.2587, 0.2884, 0.2923, 0.2777, 0.29, 0.356, 0.2692, 0.3661, 0.2703, 0.3627, 0.304, 0.352, 0.3027, 0.4404, 0.2736, 0.4516, 0.2739, 0.4502, 0.3099, 0.439, 0.3094, 0.3459, 0.2679, 0.356, 0.2692, 0.352, 0.3027, 0.3414, 0.3013, 0.4293, 0.2733, 0.4404, 0.2736, 0.439, 0.3094, 0.4279, 0.3089, 0.4502, 0.3099, 0.4441, 0.4423, 0.4319, 0.4414, 0.439, 0.3094, 0.352, 0.3027, 0.3357, 0.4316, 0.3238, 0.4301, 0.3414, 0.3013, 0.439, 0.3094, 0.4319, 0.4414, 0.4198, 0.4404, 0.4279, 0.3089, 0.3414, 0.3013, 0.3238, 0.4301, 0.3118, 0.4284, 0.3308, 0.2998, 0.4279, 0.3089, 0.4198, 0.4404, 0.4076, 0.4393, 0.4169, 0.3083, 0.3308, 0.2998, 0.3118, 0.4284, 0.2999, 0.4266, 0.3202, 0.2981, 0.4169, 0.3083, 0.4076, 0.4393, 0.3956, 0.4381, 0.4059, 0.3076, 0.3202, 0.2981, 0.2999, 0.4266, 0.288, 0.4248, 0.3096, 0.2963, 0.4059, 0.3076, 0.3956, 0.4381, 0.3836, 0.4369, 0.395, 0.3069, 0.3096, 0.2963, 0.288, 0.4248, 0.2761, 0.423, 0.299, 0.2944, 0.3842, 0.306, 0.3716, 0.4357, 0.3596, 0.4344, 0.3734, 0.3051, 0.3632, 0.7517, 0.3792, 0.7521, 0.392, 0.9121, 0.3673, 0.9147, 0.299, 0.2944, 0.2761, 0.423, 0.2641, 0.4211, 0.2884, 0.2923, 0.3734, 0.3051, 0.3596, 0.4344, 0.3477, 0.4331, 0.3627, 0.304, 0.2884, 0.2923, 0.2641, 0.4211, 0.2521, 0.4191, 0.2777, 0.29, 0.3627, 0.304, 0.3477, 0.4331, 0.3357, 0.4316, 0.352, 0.3027, 0.3102, 0.7481, 0.3248, 0.7495, 0.3111, 0.9124, 0.29, 0.9112, 0.2505, 0.7375, 0.2663, 0.741, 0.2286, 0.8991, 0.2052, 0.8917, 0.2294, 0.7322, 0.2398, 0.7351, 0.1891, 0.8897, 0.1744, 0.8835, 0.4079, 0.7514, 0.4219, 0.7504, 0.4545, 0.9021, 0.4336, 0.9056, 0.3792, 0.7521, 0.3935, 0.752, 0.4129, 0.909, 0.392, 0.9121, 0.2806, 0.7438, 0.2954, 0.7461, 0.2694, 0.9083, 0.2489, 0.9046, 0.2663, 0.741, 0.2806, 0.7438, 0.2489, 0.9046, 0.2286, 0.8991, 0.3411, 0.7507, 0.3522, 0.7515, 0.3514, 0.9159, 0.3355, 0.9127, 0.2143, 0.7281, 0.2294, 0.7322, 0.1744, 0.8835, 0.1517, 0.8731, 0.201, 0.7239, 0.2143, 0.7281, 0.1517, 0.8731, 0.1328, 0.8633, 0.3522, 0.7515, 0.3632, 0.7517, 0.3673, 0.9147, 0.3514, 0.9159, 0.2954, 0.7461, 0.3102, 0.7481, 0.29, 0.9112, 0.2694, 0.9083, 0.2398, 0.7351, 0.2505, 0.7375, 0.2052, 0.8917, 0.1891, 0.8897, 0.3248, 0.7495, 0.3411, 0.7507, 0.3355, 0.9127, 0.3111, 0.9124, 0.3935, 0.752, 0.4079, 0.7514, 0.4336, 0.9056, 0.4129, 0.909, 0.09021, 0.4539, 0.1047, 0.4538, 0.1029, 0.5831, 0.09053, 0.585, 0.288, 0.4248, 0.266, 0.5858, 0.2569, 0.5841, 0.2761, 0.423, 0.4441, 0.4423, 0.4286, 0.6035, 0.4154, 0.6026, 0.4319, 0.4414, 0.4198, 0.4404, 0.402, 0.6015, 0.3889, 0.6003, 0.4076, 0.4393, 0.2641, 0.4211, 0.2432, 0.5817, 0.2303, 0.5795, 0.2521, 0.4191, 0.2761, 0.423, 0.2569, 0.5841, 0.2432, 0.5817, 0.2641, 0.4211, 0.3238, 0.4301, 0.3023, 0.5907, 0.2892, 0.5888, 0.3118, 0.4284, 0.3716, 0.4357, 0.3563, 0.5974, 0.3424, 0.5957, 0.3596, 0.4344, 0.2999, 0.4266, 0.2753, 0.5869, 0.266, 0.5858, 0.288, 0.4248, 0.3118, 0.4284, 0.2892, 0.5888, 0.2753, 0.5869, 0.2999, 0.4266, 0.3836, 0.4369, 0.3656, 0.5986, 0.3563, 0.5974, 0.3716, 0.4357, 0.3357, 0.4316, 0.3157, 0.5925, 0.3023, 0.5907, 0.3238, 0.4301, 0.4319, 0.4414, 0.4154, 0.6026, 0.402, 0.6015, 0.4198, 0.4404, 0.3956, 0.4381, 0.375, 0.5993, 0.3656, 0.5986, 0.3836, 0.4369, 0.3477, 0.4331, 0.3292, 0.5942, 0.3157, 0.5925, 0.3357, 0.4316, 0.3596, 0.4344, 0.3424, 0.5957, 0.3292, 0.5942, 0.3477, 0.4331, 0.3023, 0.5907, 0.3157, 0.5925, 0.2954, 0.7461, 0.2806, 0.7438, 0.2892, 0.5888, 0.3023, 0.5907, 0.2806, 0.7438, 0.2663, 0.741, 0.2753, 0.5869, 0.2892, 0.5888, 0.2663, 0.741, 0.2505, 0.7375, 0.2569, 0.5841, 0.266, 0.5858, 0.2398, 0.7351, 0.2294, 0.7322, 0.3292, 0.5942, 0.3424, 0.5957, 0.3248, 0.7495, 0.3102, 0.7481, 0.3889, 0.6003, 0.402, 0.6015, 0.3935, 0.752, 0.3792, 0.7521, 0.3157, 0.5925, 0.3292, 0.5942, 0.3102, 0.7481, 0.2954, 0.7461, 0.2303, 0.5795, 0.2432, 0.5817, 0.2143, 0.7281, 0.201, 0.7239, 0.4154, 0.6026, 0.4286, 0.6035, 0.4219, 0.7504, 0.4079, 0.7514, 0.266, 0.5858, 0.2753, 0.5869, 0.2505, 0.7375, 0.2398, 0.7351, 0.3424, 0.5957, 0.3563, 0.5974, 0.3411, 0.7507, 0.3248, 0.7495, 0.402, 0.6015, 0.4154, 0.6026, 0.4079, 0.7514, 0.3935, 0.752, 0.2432, 0.5817, 0.2569, 0.5841, 0.2294, 0.7322, 0.2143, 0.7281, 0.375, 0.5993, 0.3889, 0.6003, 0.3792, 0.7521, 0.3632, 0.7517, 0.3563, 0.5974, 0.3656, 0.5986, 0.3522, 0.7515, 0.3411, 0.7507, 0.3656, 0.5986, 0.375, 0.5993, 0.3632, 0.7517, 0.3522, 0.7515, 0.395, 0.3069, 0.3836, 0.4369, 0.3716, 0.4357, 0.3842, 0.306, 0.08115, 0.4556, 0.09021, 0.4539, 0.09053, 0.585, 0.08264, 0.5859, 0.03681, 0.4554, 0.04925, 0.4548, 0.05473, 0.5841, 0.04414, 0.5834, 0.06371, 0.4544, 0.07283, 0.4557, 0.0751, 0.586, 0.06717, 0.5855, 6.677e-05, 0.4583, 0.01244, 0.4571, 0.02332, 0.5847, 0.01295, 0.587, 0.04925, 0.4548, 0.06371, 0.4544, 0.06717, 0.5855, 0.05473, 0.5841, 0.02462, 0.4562, 0.03681, 0.4554, 0.04414, 0.5834, 0.0337, 0.5837, 0.01244, 0.4571, 0.02462, 0.4562, 0.0337, 0.5837, 0.02332, 0.5847, 0.08264, 0.5859, 0.0751, 0.586, 0.07283, 0.4557, 0.08115, 0.4556, 0.02817, 0.4537, 0.01694, 0.4524, 0.02712, 0.3774, 0.03631, 0.3785, 0.0643, 0.4557, 0.05083, 0.4555, 0.05501, 0.3784, 0.06596, 0.3774, 0.05083, 0.4555, 0.03942, 0.4549, 0.04559, 0.379, 0.05501, 0.3784, 0.08115, 0.4556, 0.07283, 0.4557, 0.07284, 0.3771, 0.07937, 0.3771, 0.03942, 0.4549, 0.02817, 0.4537, 0.03631, 0.3785, 0.04559, 0.379, 0.1031, 0.4549, 0.08966, 0.4554, 0.08624, 0.3774, 0.09715, 0.3782, 0.1146, 0.454, 0.1031, 0.4549, 0.09715, 0.3782, 0.1065, 0.3787, 0.08966, 0.4554, 0.08115, 0.4556, 0.07937, 0.3771, 0.08624, 0.3774, 0.07283, 0.4557, 0.0643, 0.4557, 0.06596, 0.3774, 0.07284, 0.3771, 0.4076, 0.4393, 0.3889, 0.6003, 0.375, 0.5993, 0.3956, 0.4381, 0.7254, 0.5471, 0.7387, 0.5467, 0.7028, 0.5474, 0.7264, 0.5476, 0.7296, 0.548, 0.7331, 0.5476, 0.7278, 0.5475, 0.7331, 0.5476, 0.7387, 0.5467, 0.7162, 0.5472, 0.7028, 0.5474, 0.7075, 0.547, 0.7138, 0.5471, 0.7075, 0.547, 0.7122, 0.5468, 0.7221, 0.5476, 0.7226, 0.5478, 0.7262, 0.548, 0.7177, 0.5472, 0.717, 0.5472, 0.7226, 0.5478, 0.7152, 0.5471, 0.7122, 0.5468, 0.717, 0.5472, 0.7245, 0.5477, 0.7262, 0.548, 0.7296, 0.548, 0.7205, 0.4461, 0.7231, 0.4459, 0.72, 0.4458, 0.711, 0.4463, 0.709, 0.4464, 0.7048, 0.4467, 0.7232, 0.4463, 0.728, 0.4463, 0.7231, 0.4459, 0.7168, 0.446, 0.717, 0.4458, 0.7139, 0.446, 0.7095, 0.4464, 0.7048, 0.4467, 0.7006, 0.4464, 0.7122, 0.4464, 0.7006, 0.4464, 0.7322, 0.4465, 0.7213, 0.4463, 0.7322, 0.4465, 0.728, 0.4463, 0.7148, 0.4461, 0.7139, 0.446, 0.709, 0.4464, 0.7187, 0.446, 0.72, 0.4458, 0.717, 0.4458])
me_sphere_079.update()
me_sphere_079.normals_split_custom_set([tuple(v) for v in zip(*[iter([-2.447e-07, 0.9447, -0.328, -1.684e-07, 0.993, -0.1185, 0.38, 0.9174, -0.1185, 0.3615, 0.8728, -0.328, -1.618e-07, 0.8619, -0.5071, -2.447e-07, 0.9447, -0.328, 0.3615, 0.8728, -0.328, 0.3298, 0.7963, -0.5071, -1.156e-07, 0.9275, 0.3737, -2.16e-07, 0.9558, 0.2941, 0.3658, 0.883, 0.2941, 0.355, 0.8569, 0.3737, -2.961e-08, 0.6878, -0.7259, -1.618e-07, 0.8619, -0.5071, 0.3298, 0.7963, -0.5071, 0.2632, 0.6354, -0.7259, -6.773e-08, 0.9312, 0.3646, -1.156e-07, 0.9275, 0.3737, 0.355, 0.8569, 0.3737, 0.3563, 0.8603, 0.3646, 5.383e-08, 0.3837, -0.9235, -2.961e-08, 0.6878, -0.7259, 0.2632, 0.6354, -0.7259, 0.1468, 0.3545, -0.9235, -4.361e-08, 0.949, 0.3152, -6.773e-08, 0.9312, 0.3646, 0.3563, 0.8603, 0.3646, 0.3632, 0.8768, 0.3152, 7.33e-08, 0.09903, -0.9951, 5.383e-08, 0.3837, -0.9235, 0.1468, 0.3545, -0.9235, 0.0379, 0.09149, -0.9951, -4.377e-08, 0.9701, 0.2426, -4.361e-08, 0.949, 0.3152, 0.3632, 0.8768, 0.3152, 0.3713, 0.8963, 0.2426, -3.784e-08, 0.0, -1.0, 7.33e-08, 0.09903, -0.9951, 0.0379, 0.09149, -0.9951, -5.406e-08, 0.9947, 0.1029, -4.377e-08, 0.9701, 0.2426, 0.3713, 0.8963, 0.2426, 0.3807, 0.919, 0.1029, -1.684e-07, 0.993, -0.1185, -5.406e-08, 0.9947, 0.1029, 0.3807, 0.919, 0.1029, 0.38, 0.9174, -0.1185, 0.38, 0.9174, -0.1185, 0.3807, 0.919, 0.1029, 0.7034, 0.7034, 0.1029, 0.7021, 0.7021, -0.1185, 0.3615, 0.8728, -0.328, 0.38, 0.9174, -0.1185, 0.7021, 0.7021, -0.1185, 0.668, 0.668, -0.328, 0.3298, 0.7963, -0.5071, 0.3615, 0.8728, -0.328, 0.668, 0.668, -0.328, 0.6094, 0.6094, -0.5071, 0.355, 0.8569, 0.3737, 0.3658, 0.883, 0.2941, 0.6758, 0.6758, 0.2941, 0.6559, 0.6559, 0.3737, 0.2632, 0.6354, -0.7259, 0.3298, 0.7963, -0.5071, 0.6094, 0.6094, -0.5071, 0.4863, 0.4863, -0.7259, 0.3563, 0.8603, 0.3646, 0.355, 0.8569, 0.3737, 0.6559, 0.6559, 0.3737, 0.6584, 0.6584, 0.3646, 0.1468, 0.3545, -0.9235, 0.2632, 0.6354, -0.7259, 0.4863, 0.4863, -0.7259, 0.2713, 0.2713, -0.9235, 0.3632, 0.8768, 0.3152, 0.3563, 0.8603, 0.3646, 0.6584, 0.6584, 0.3646, 0.6711, 0.6711, 0.3152, 0.0379, 0.09149, -0.9951, 0.1468, 0.3545, -0.9235, 0.2713, 0.2713, -0.9235, 0.07002, 0.07002, -0.9951, 0.3713, 0.8963, 0.2426, 0.3632, 0.8768, 0.3152, 0.6711, 0.6711, 0.3152, 0.686, 0.686, 0.2426, -3.784e-08, 0.0, -1.0, 0.0379, 0.09149, -0.9951, 0.07002, 0.07002, -0.9951, 0.3807, 0.919, 0.1029, 0.3713, 0.8963, 0.2426, 0.686, 0.686, 0.2426, 0.7034, 0.7034, 0.1029, 0.2713, 0.2713, -0.9235, 0.4863, 0.4863, -0.7259, 0.6354, 0.2632, -0.7259, 0.3545, 0.1468, -0.9235, 0.6711, 0.6711, 0.3152, 0.6584, 0.6584, 0.3646, 0.8603, 0.3563, 0.3646, 0.8768, 0.3632, 0.3152, 0.07002, 0.07002, -0.9951, 0.2713, 0.2713, -0.9235, 0.3545, 0.1468, -0.9235, 0.09149, 0.0379, -0.9951, 0.686, 0.686, 0.2426, 0.6711, 0.6711, 0.3152, 0.8768, 0.3632, 0.3152, 0.8963, 0.3713, 0.2426, -3.784e-08, 0.0, -1.0, 0.07002, 0.07002, -0.9951, 0.09149, 0.0379, -0.9951, 0.7034, 0.7034, 0.1029, 0.686, 0.686, 0.2426, 0.8963, 0.3713, 0.2426, 0.919, 0.3807, 0.1029, 0.7021, 0.7021, -0.1185, 0.7034, 0.7034, 0.1029, 0.919, 0.3807, 0.1029, 0.9174, 0.38, -0.1185, 0.668, 0.668, -0.328, 0.7021, 0.7021, -0.1185, 0.9174, 0.38, -0.1185, 0.8728, 0.3615, -0.328, 0.6094, 0.6094, -0.5071, 0.668, 0.668, -0.328, 0.8728, 0.3615, -0.328, 0.7963, 0.3298, -0.5071, 0.6559, 0.6559, 0.3737, 0.6758, 0.6758, 0.2941, 0.883, 0.3658, 0.2941, 0.8569, 0.355, 0.3737, 0.4863, 0.4863, -0.7259, 0.6094, 0.6094, -0.5071, 0.7963, 0.3298, -0.5071, 0.6354, 0.2632, -0.7259, 0.6584, 0.6584, 0.3646, 0.6559, 0.6559, 0.3737, 0.8569, 0.355, 0.3737, 0.8603, 0.3563, 0.3646, 0.8728, 0.3615, -0.328, 0.9174, 0.38, -0.1185, 0.993, -1.436e-07, -0.1185, 0.9447, -2.203e-07, -0.328, 0.7963, 0.3298, -0.5071, 0.8728, 0.3615, -0.328, 0.9447, -2.203e-07, -0.328, 0.8619, -1.446e-07, -0.5071, 0.8569, 0.355, 0.3737, 0.883, 0.3658, 0.2941, 0.9558, -1.056e-07, 0.2941, 0.9275, -1.204e-07, 0.3737, 0.6354, 0.2632, -0.7259, 0.7963, 0.3298, -0.5071, 0.8619, -1.446e-07, -0.5071, 0.6878, -4.195e-08, -0.7259, 0.8603, 0.3563, 0.3646, 0.8569, 0.355, 0.3737, 0.9275, -1.204e-07, 0.3737, 0.9312, -4.354e-08, 0.3646, 0.3545, 0.1468, -0.9235, 0.6354, 0.2632, -0.7259, 0.6878, -4.195e-08, -0.7259, 0.3837, -1.009e-07, -0.9235, 0.8768, 0.3632, 0.3152, 0.8603, 0.3563, 0.3646, 0.9312, -4.354e-08, 0.3646, 0.949, -1.114e-07, 0.3152, 0.09149, 0.0379, -0.9951, 0.3545, 0.1468, -0.9235, 0.3837, -1.009e-07, -0.9235, 0.09903, -2.622e-08, -0.9951, 0.8963, 0.3713, 0.2426, 0.8768, 0.3632, 0.3152, 0.949, -1.114e-07, 0.3152, 0.9701, -2.431e-07, 0.2426, -3.784e-08, 0.0, -1.0, 0.09149, 0.0379, -0.9951, 0.09903, -2.622e-08, -0.9951, 0.919, 0.3807, 0.1029, 0.8963, 0.3713, 0.2426, 0.9701, -2.431e-07, 0.2426, 0.9947, -1.278e-07, 0.1029, 0.9174, 0.38, -0.1185, 0.919, 0.3807, 0.1029, 0.9947, -1.278e-07, 0.1029, 0.993, -1.436e-07, -0.1185, 0.949, -1.114e-07, 0.3152, 0.9312, -4.354e-08, 0.3646, 0.8603, -0.3563, 0.3646, 0.8768, -0.3632, 0.3152, 0.09903, -2.622e-08, -0.9951, 0.3837, -1.009e-07, -0.9235, 0.3545, -0.1468, -0.9235, 0.09149, -0.0379, -0.9951, 0.9701, -2.431e-07, 0.2426, 0.949, -1.114e-07, 0.3152, 0.8768, -0.3632, 0.3152, 0.8963, -0.3713, 0.2426, -3.784e-08, 0.0, -1.0, 0.09903, -2.622e-08, -0.9951, 0.09149, -0.0379, -0.9951, 0.9947, -1.278e-07, 0.1029, 0.9701, -2.431e-07, 0.2426, 0.8963, -0.3713, 0.2426, 0.919, -0.3807, 0.1029, 0.993, -1.436e-07, -0.1185, 0.9947, -1.278e-07, 0.1029, 0.919, -0.3807, 0.1029, 0.9174, -0.38, -0.1185, 0.9447, -2.203e-07, -0.328, 0.993, -1.436e-07, -0.1185, 0.9174, -0.38, -0.1185, 0.8728, -0.3615, -0.328, 0.8619, -1.446e-07, -0.5071, 0.9447, -2.203e-07, -0.328, 0.8728, -0.3615, -0.328, 0.7963, -0.3298, -0.5071, 0.9275, -1.204e-07, 0.3737, 0.9558, -1.056e-07, 0.2941, 0.883, -0.3658, 0.2941, 0.8569, -0.355, 0.3737, 0.6878, -4.195e-08, -0.7259, 0.8619, -1.446e-07, -0.5071, 0.7963, -0.3298, -0.5071, 0.6354, -0.2632, -0.7259, 0.9312, -4.354e-08, 0.3646, 0.9275, -1.204e-07, 0.3737, 0.8569, -0.355, 0.3737, 0.8603, -0.3563, 0.3646, 0.3837, -1.009e-07, -0.9235, 0.6878, -4.195e-08, -0.7259, 0.6354, -0.2632, -0.7259, 0.3545, -0.1468, -0.9235, 0.8728, -0.3615, -0.328, 0.9174, -0.38, -0.1185, 0.7021, -0.7021, -0.1185, 0.668, -0.668, -0.328, 0.7963, -0.3298, -0.5071, 0.8728, -0.3615, -0.328, 0.668, -0.668, -0.328, 0.6094, -0.6094, -0.5071, 0.8569, -0.355, 0.3737, 0.883, -0.3658, 0.2941, 0.6758, -0.6758, 0.2941, 0.6559, -0.6559, 0.3737, 0.6354, -0.2632, -0.7259, 0.7963, -0.3298, -0.5071, 0.6094, -0.6094, -0.5071, 0.4863, -0.4863, -0.7259, 0.8603, -0.3563, 0.3646, 0.8569, -0.355, 0.3737, 0.6559, -0.6559, 0.3737, 0.6584, -0.6584, 0.3646, 0.3545, -0.1468, -0.9235, 0.6354, -0.2632, -0.7259, 0.4863, -0.4863, -0.7259, 0.2713, -0.2713, -0.9235, 0.8768, -0.3632, 0.3152, 0.8603, -0.3563, 0.3646, 0.6584, -0.6584, 0.3646, 0.6711, -0.6711, 0.3152, 0.09149, -0.0379, -0.9951, 0.3545, -0.1468, -0.9235, 0.2713, -0.2713, -0.9235, 0.07002, -0.07002, -0.9951, 0.8963, -0.3713, 0.2426, 0.8768, -0.3632, 0.3152, 0.6711, -0.6711, 0.3152, 0.686, -0.686, 0.2426, -3.784e-08, 0.0, -1.0, 0.09149, -0.0379, -0.9951, 0.07002, -0.07002, -0.9951, 0.919, -0.3807, 0.1029, 0.8963, -0.3713, 0.2426, 0.686, -0.686, 0.2426, 0.7034, -0.7034, 0.1029, 0.9174, -0.38, -0.1185, 0.919, -0.3807, 0.1029, 0.7034, -0.7034, 0.1029, 0.7021, -0.7021, -0.1185, 0.07002, -0.07002, -0.9951, 0.2713, -0.2713, -0.9235, 0.1468, -0.3545, -0.9235, 0.0379, -0.09149, -0.9951, 0.686, -0.686, 0.2426, 0.6711, -0.6711, 0.3152, 0.3632, -0.8768, 0.3152, 0.3713, -0.8963, 0.2426, -3.784e-08, 0.0, -1.0, 0.07002, -0.07002, -0.9951, 0.0379, -0.09149, -0.9951, 0.7034, -0.7034, 0.1029, 0.686, -0.686, 0.2426, 0.3713, -0.8963, 0.2426, 0.3807, -0.919, 0.1029, 0.7021, -0.7021, -0.1185, 0.7034, -0.7034, 0.1029, 0.3807, -0.919, 0.1029, 0.38, -0.9174, -0.1185, 0.668, -0.668, -0.328, 0.7021, -0.7021, -0.1185, 0.38, -0.9174, -0.1185, 0.3615, -0.8728, -0.328, 0.6094, -0.6094, -0.5071, 0.668, -0.668, -0.328, 0.3615, -0.8728, -0.328, 0.3298, -0.7963, -0.5071, 0.6559, -0.6559, 0.3737, 0.6758, -0.6758, 0.2941, 0.3658, -0.883, 0.2941, 0.355, -0.8569, 0.3737, 0.4863, -0.4863, -0.7259, 0.6094, -0.6094, -0.5071, 0.3298, -0.7963, -0.5071, 0.2632, -0.6354, -0.7259, 0.6584, -0.6584, 0.3646, 0.6559, -0.6559, 0.3737, 0.355, -0.8569, 0.3737, 0.3563, -0.8603, 0.3646, 0.2713, -0.2713, -0.9235, 0.4863, -0.4863, -0.7259, 0.2632, -0.6354, -0.7259, 0.1468, -0.3545, -0.9235, 0.6711, -0.6711, 0.3152, 0.6584, -0.6584, 0.3646, 0.3563, -0.8603, 0.3646, 0.3632, -0.8768, 0.3152, 0.3298, -0.7963, -0.5071, 0.3615, -0.8728, -0.328, -2.986e-07, -0.9447, -0.328, -1.348e-07, -0.8619, -0.5071, 0.355, -0.8569, 0.3737, 0.3658, -0.883, 0.2941, -1.44e-07, -0.9558, 0.2941, -1.782e-07, -0.9275, 0.3737, 0.2632, -0.6354, -0.7259, 0.3298, -0.7963, -0.5071, -1.348e-07, -0.8619, -0.5071, -1.333e-07, -0.6878, -0.7259, 0.3563, -0.8603, 0.3646, 0.355, -0.8569, 0.3737, -1.782e-07, -0.9275, 0.3737, -3.242e-07, -0.9312, 0.3646, 0.1468, -0.3545, -0.9235, 0.2632, -0.6354, -0.7259, -1.333e-07, -0.6878, -0.7259, -1.431e-07, -0.3837, -0.9235, 0.3632, -0.8768, 0.3152, 0.3563, -0.8603, 0.3646, -3.242e-07, -0.9312, 0.3646, -1.599e-07, -0.949, 0.3152, 0.0379, -0.09149, -0.9951, 0.1468, -0.3545, -0.9235, -1.431e-07, -0.3837, -0.9235, -1.865e-07, -0.09903, -0.9951, 0.3713, -0.8963, 0.2426, 0.3632, -0.8768, 0.3152, -1.599e-07, -0.949, 0.3152, -2.431e-07, -0.9701, 0.2426, -3.784e-08, 0.0, -1.0, 0.0379, -0.09149, -0.9951, -1.865e-07, -0.09903, -0.9951, 0.3807, -0.919, 0.1029, 0.3713, -0.8963, 0.2426, -2.431e-07, -0.9701, 0.2426, -2.015e-07, -0.9947, 0.1029, 0.38, -0.9174, -0.1185, 0.3807, -0.919, 0.1029, -2.015e-07, -0.9947, 0.1029, -4.952e-07, -0.993, -0.1185, 0.3615, -0.8728, -0.328, 0.38, -0.9174, -0.1185, -4.952e-07, -0.993, -0.1185, -2.986e-07, -0.9447, -0.328, -2.431e-07, -0.9701, 0.2426, -1.599e-07, -0.949, 0.3152, -0.3632, -0.8768, 0.3152, -0.3713, -0.8963, 0.2426, -3.784e-08, 0.0, -1.0, -1.865e-07, -0.09903, -0.9951, -0.0379, -0.09149, -0.9951, -2.015e-07, -0.9947, 0.1029, -2.431e-07, -0.9701, 0.2426, -0.3713, -0.8963, 0.2426, -0.3807, -0.919, 0.1029, -4.952e-07, -0.993, -0.1185, -2.015e-07, -0.9947, 0.1029, -0.3807, -0.919, 0.1029, -0.38, -0.9174, -0.1185, -2.986e-07, -0.9447, -0.328, -4.952e-07, -0.993, -0.1185, -0.38, -0.9174, -0.1185, -0.3615, -0.8728, -0.328, -1.348e-07, -0.8619, -0.5071, -2.986e-07, -0.9447, -0.328, -0.3615, -0.8728, -0.328, -0.3298, -0.7963, -0.5071, -1.782e-07, -0.9275, 0.3737, -1.44e-07, -0.9558, 0.2941, -0.3658, -0.883, 0.2941, -0.355, -0.8569, 0.3737, -1.333e-07, -0.6878, -0.7259, -1.348e-07, -0.8619, -0.5071, -0.3298, -0.7963, -0.5071, -0.2632, -0.6354, -0.7259, -3.242e-07, -0.9312, 0.3646, -1.782e-07, -0.9275, 0.3737, -0.355, -0.8569, 0.3737, -0.3563, -0.8603, 0.3646, -1.431e-07, -0.3837, -0.9235, -1.333e-07, -0.6878, -0.7259, -0.2632, -0.6354, -0.7259, -0.1468, -0.3545, -0.9235, -1.599e-07, -0.949, 0.3152, -3.242e-07, -0.9312, 0.3646, -0.3563, -0.8603, 0.3646, -0.3632, -0.8768, 0.3152, -1.865e-07, -0.09903, -0.9951, -1.431e-07, -0.3837, -0.9235, -0.1468, -0.3545, -0.9235, -0.0379, -0.09149, -0.9951, -0.3298, -0.7963, -0.5071, -0.3615, -0.8728, -0.328, -0.668, -0.668, -0.328, -0.6094, -0.6094, -0.5071, -0.355, -0.8569, 0.3737, -0.3658, -0.883, 0.2941, -0.6758, -0.6758, 0.2941, -0.6559, -0.6559, 0.3737, -0.2632, -0.6354, -0.7259, -0.3298, -0.7963, -0.5071, -0.6094, -0.6094, -0.5071, -0.4863, -0.4863, -0.7259, -0.3563, -0.8603, 0.3646, -0.355, -0.8569, 0.3737, -0.6559, -0.6559, 0.3737, -0.6584, -0.6584, 0.3646, -0.1468, -0.3545, -0.9235, -0.2632, -0.6354, -0.7259, -0.4863, -0.4863, -0.7259, -0.2713, -0.2713, -0.9235, -0.3632, -0.8768, 0.3152, -0.3563, -0.8603, 0.3646, -0.6584, -0.6584, 0.3646, -0.6711, -0.6711, 0.3152, -0.0379, -0.09149, -0.9951, -0.1468, -0.3545, -0.9235, -0.2713, -0.2713, -0.9235, -0.07002, -0.07002, -0.9951, -0.3713, -0.8963, 0.2426, -0.3632, -0.8768, 0.3152, -0.6711, -0.6711, 0.3152, -0.686, -0.686, 0.2426, -3.784e-08, 0.0, -1.0, -0.0379, -0.09149, -0.9951, -0.07002, -0.07002, -0.9951, -0.3807, -0.919, 0.1029, -0.3713, -0.8963, 0.2426, -0.686, -0.686, 0.2426, -0.7034, -0.7034, 0.1029, -0.38, -0.9174, -0.1185, -0.3807, -0.919, 0.1029, -0.7034, -0.7034, 0.1029, -0.7021, -0.7021, -0.1185, -0.3615, -0.8728, -0.328, -0.38, -0.9174, -0.1185, -0.7021, -0.7021, -0.1185, -0.668, -0.668, -0.328, -3.784e-08, 0.0, -1.0, -0.07002, -0.07002, -0.9951, -0.09149, -0.0379, -0.9951, -0.7034, -0.7034, 0.1029, -0.686, -0.686, 0.2426, -0.8963, -0.3713, 0.2426, -0.919, -0.3807, 0.1029, -0.7021, -0.7021, -0.1185, -0.7034, -0.7034, 0.1029, -0.919, -0.3807, 0.1029, -0.9174, -0.38, -0.1185, -0.668, -0.668, -0.328, -0.7021, -0.7021, -0.1185, -0.9174, -0.38, -0.1185, -0.8728, -0.3615, -0.328, -0.6094, -0.6094, -0.5071, -0.668, -0.668, -0.328, -0.8728, -0.3615, -0.328, -0.7963, -0.3298, -0.5071, -0.6559, -0.6559, 0.3737, -0.6758, -0.6758, 0.2941, -0.883, -0.3658, 0.2941, -0.8569, -0.355, 0.3737, -0.4863, -0.4863, -0.7259, -0.6094, -0.6094, -0.5071, -0.7963, -0.3298, -0.5071, -0.6354, -0.2632, -0.7259, -0.6584, -0.6584, 0.3646, -0.6559, -0.6559, 0.3737, -0.8569, -0.355, 0.3737, -0.8603, -0.3563, 0.3646, -0.2713, -0.2713, -0.9235, -0.4863, -0.4863, -0.7259, -0.6354, -0.2632, -0.7259, -0.3545, -0.1468, -0.9235, -0.6711, -0.6711, 0.3152, -0.6584, -0.6584, 0.3646, -0.8603, -0.3563, 0.3646, -0.8768, -0.3632, 0.3152, -0.07002, -0.07002, -0.9951, -0.2713, -0.2713, -0.9235, -0.3545, -0.1468, -0.9235, -0.09149, -0.0379, -0.9951, -0.686, -0.686, 0.2426, -0.6711, -0.6711, 0.3152, -0.8768, -0.3632, 0.3152, -0.8963, -0.3713, 0.2426, -0.6354, -0.2632, -0.7259, -0.7963, -0.3298, -0.5071, -0.8619, 3.505e-07, -0.5071, -0.6878, 4.097e-07, -0.7259, -0.8603, -0.3563, 0.3646, -0.8569, -0.355, 0.3737, -0.9275, 2.841e-07, 0.3737, -0.9312, 4.112e-07, 0.3646, -0.3545, -0.1468, -0.9235, -0.6354, -0.2632, -0.7259, -0.6878, 4.097e-07, -0.7259, -0.3837, 2.331e-07, -0.9235, -0.8768, -0.3632, 0.3152, -0.8603, -0.3563, 0.3646, -0.9312, 4.112e-07, 0.3646, -0.949, 3.44e-07, 0.3152, -0.09149, -0.0379, -0.9951, -0.3545, -0.1468, -0.9235, -0.3837, 2.331e-07, -0.9235, -0.09903, 4.887e-08, -0.9951, -0.8963, -0.3713, 0.2426, -0.8768, -0.3632, 0.3152, -0.949, 3.44e-07, 0.3152, -0.9701, 5.106e-07, 0.2426, -3.784e-08, 0.0, -1.0, -0.09149, -0.0379, -0.9951, -0.09903, 4.887e-08, -0.9951, -0.919, -0.3807, 0.1029, -0.8963, -0.3713, 0.2426, -0.9701, 5.106e-07, 0.2426, -0.9947, 3.342e-07, 0.1029, -0.9174, -0.38, -0.1185, -0.919, -0.3807, 0.1029, -0.9947, 3.342e-07, 0.1029, -0.993, 4.754e-07, -0.1185, -0.8728, -0.3615, -0.328, -0.9174, -0.38, -0.1185, -0.993, 4.754e-07, -0.1185, -0.9447, 3.133e-07, -0.328, -0.7963, -0.3298, -0.5071, -0.8728, -0.3615, -0.328, -0.9447, 3.133e-07, -0.328, -0.8619, 3.505e-07, -0.5071, -0.8569, -0.355, 0.3737, -0.883, -0.3658, 0.2941, -0.9558, 5.279e-07, 0.2941, -0.9275, 2.841e-07, 0.3737, -0.993, 4.754e-07, -0.1185, -0.9947, 3.342e-07, 0.1029, -0.919, 0.3807, 0.1029, -0.9174, 0.38, -0.1185, -0.9447, 3.133e-07, -0.328, -0.993, 4.754e-07, -0.1185, -0.9174, 0.38, -0.1185, -0.8728, 0.3615, -0.328, -0.8619, 3.505e-07, -0.5071, -0.9447, 3.133e-07, -0.328, -0.8728, 0.3615, -0.328, -0.7963, 0.3298, -0.5071, -0.9275, 2.841e-07, 0.3737, -0.9558, 5.279e-07, 0.2941, -0.883, 0.3658, 0.2941, -0.8569, 0.355, 0.3737, -0.6878, 4.097e-07, -0.7259, -0.8619, 3.505e-07, -0.5071, -0.7963, 0.3298, -0.5071, -0.6354, 0.2632, -0.7259, -0.9312, 4.112e-07, 0.3646, -0.9275, 2.841e-07, 0.3737, -0.8569, 0.355, 0.3737, -0.8603, 0.3563, 0.3646, -0.3837, 2.331e-07, -0.9235, -0.6878, 4.097e-07, -0.7259, -0.6354, 0.2632, -0.7259, -0.3545, 0.1468, -0.9235, -0.949, 3.44e-07, 0.3152, -0.9312, 4.112e-07, 0.3646, -0.8603, 0.3563, 0.3646, -0.8768, 0.3632, 0.3152, -0.09903, 4.887e-08, -0.9951, -0.3837, 2.331e-07, -0.9235, -0.3545, 0.1468, -0.9235, -0.09149, 0.0379, -0.9951, -0.9701, 5.106e-07, 0.2426, -0.949, 3.44e-07, 0.3152, -0.8768, 0.3632, 0.3152, -0.8963, 0.3713, 0.2426, -3.784e-08, 0.0, -1.0, -0.09903, 4.887e-08, -0.9951, -0.09149, 0.0379, -0.9951, -0.9947, 3.342e-07, 0.1029, -0.9701, 5.106e-07, 0.2426, -0.8963, 0.3713, 0.2426, -0.919, 0.3807, 0.1029, -0.8603, 0.3563, 0.3646, -0.8569, 0.355, 0.3737, -0.6559, 0.6559, 0.3737, -0.6584, 0.6584, 0.3646, -0.3545, 0.1468, -0.9235, -0.6354, 0.2632, -0.7259, -0.4863, 0.4863, -0.7259, -0.2713, 0.2713, -0.9235, -0.8768, 0.3632, 0.3152, -0.8603, 0.3563, 0.3646, -0.6584, 0.6584, 0.3646, -0.6711, 0.6711, 0.3152, -0.09149, 0.0379, -0.9951, -0.3545, 0.1468, -0.9235, -0.2713, 0.2713, -0.9235, -0.07002, 0.07002, -0.9951, -0.8963, 0.3713, 0.2426, -0.8768, 0.3632, 0.3152, -0.6711, 0.6711, 0.3152, -0.686, 0.686, 0.2426, -3.784e-08, 0.0, -1.0, -0.09149, 0.0379, -0.9951, -0.07002, 0.07002, -0.9951, -0.919, 0.3807, 0.1029, -0.8963, 0.3713, 0.2426, -0.686, 0.686, 0.2426, -0.7034, 0.7034, 0.1029, -0.9174, 0.38, -0.1185, -0.919, 0.3807, 0.1029, -0.7034, 0.7034, 0.1029, -0.7021, 0.7021, -0.1185, -0.8728, 0.3615, -0.328, -0.9174, 0.38, -0.1185, -0.7021, 0.7021, -0.1185, -0.668, 0.668, -0.328, -0.7963, 0.3298, -0.5071, -0.8728, 0.3615, -0.328, -0.668, 0.668, -0.328, -0.6094, 0.6094, -0.5071, -0.8569, 0.355, 0.3737, -0.883, 0.3658, 0.2941, -0.6758, 0.6758, 0.2941, -0.6559, 0.6559, 0.3737, -0.6354, 0.2632, -0.7259, -0.7963, 0.3298, -0.5071, -0.6094, 0.6094, -0.5071, -0.4863, 0.4863, -0.7259, -0.7021, 0.7021, -0.1185, -0.7034, 0.7034, 0.1029, -0.3807, 0.919, 0.1029, -0.38, 0.9174, -0.1185, -0.668, 0.668, -0.328, -0.7021, 0.7021, -0.1185, -0.38, 0.9174, -0.1185, -0.3615, 0.8728, -0.328, -0.6094, 0.6094, -0.5071, -0.668, 0.668, -0.328, -0.3615, 0.8728, -0.328, -0.3298, 0.7963, -0.5071, -0.6559, 0.6559, 0.3737, -0.6758, 0.6758, 0.2941, -0.3658, 0.883, 0.2941, -0.355, 0.8569, 0.3737, -0.4863, 0.4863, -0.7259, -0.6094, 0.6094, -0.5071, -0.3298, 0.7963, -0.5071, -0.2632, 0.6354, -0.7259, -0.6584, 0.6584, 0.3646, -0.6559, 0.6559, 0.3737, -0.355, 0.8569, 0.3737, -0.3563, 0.8603, 0.3646, -0.2713, 0.2713, -0.9235, -0.4863, 0.4863, -0.7259, -0.2632, 0.6354, -0.7259, -0.1468, 0.3545, -0.9235, -0.6711, 0.6711, 0.3152, -0.6584, 0.6584, 0.3646, -0.3563, 0.8603, 0.3646, -0.3632, 0.8768, 0.3152, -0.07002, 0.07002, -0.9951, -0.2713, 0.2713, -0.9235, -0.1468, 0.3545, -0.9235, -0.0379, 0.09149, -0.9951, -0.686, 0.686, 0.2426, -0.6711, 0.6711, 0.3152, -0.3632, 0.8768, 0.3152, -0.3713, 0.8963, 0.2426, -3.784e-08, 0.0, -1.0, -0.07002, 0.07002, -0.9951, -0.0379, 0.09149, -0.9951, -0.7034, 0.7034, 0.1029, -0.686, 0.686, 0.2426, -0.3713, 0.8963, 0.2426, -0.3807, 0.919, 0.1029, -0.1468, 0.3545, -0.9235, -0.2632, 0.6354, -0.7259, -2.961e-08, 0.6878, -0.7259, 5.383e-08, 0.3837, -0.9235, -0.3632, 0.8768, 0.3152, -0.3563, 0.8603, 0.3646, -6.773e-08, 0.9312, 0.3646, -4.361e-08, 0.949, 0.3152, -0.0379, 0.09149, -0.9951, -0.1468, 0.3545, -0.9235, 5.383e-08, 0.3837, -0.9235, 7.33e-08, 0.09903, -0.9951, -0.3713, 0.8963, 0.2426, -0.3632, 0.8768, 0.3152, -4.361e-08, 0.949, 0.3152, -4.377e-08, 0.9701, 0.2426, -3.784e-08, 0.0, -1.0, -0.0379, 0.09149, -0.9951, 7.33e-08, 0.09903, -0.9951, -0.3807, 0.919, 0.1029, -0.3713, 0.8963, 0.2426, -4.377e-08, 0.9701, 0.2426, -5.406e-08, 0.9947, 0.1029, -0.38, 0.9174, -0.1185, -0.3807, 0.919, 0.1029, -5.406e-08, 0.9947, 0.1029, -1.684e-07, 0.993, -0.1185, -0.3615, 0.8728, -0.328, -0.38, 0.9174, -0.1185, -1.684e-07, 0.993, -0.1185, -2.447e-07, 0.9447, -0.328, -0.3298, 0.7963, -0.5071, -0.3615, 0.8728, -0.328, -2.447e-07, 0.9447, -0.328, -1.618e-07, 0.8619, -0.5071, -0.355, 0.8569, 0.3737, -0.3658, 0.883, 0.2941, -2.16e-07, 0.9558, 0.2941, -1.156e-07, 0.9275, 0.3737, -0.2632, 0.6354, -0.7259, -0.3298, 0.7963, -0.5071, -1.618e-07, 0.8619, -0.5071, -2.961e-08, 0.6878, -0.7259, -0.3563, 0.8603, 0.3646, -0.355, 0.8569, 0.3737, -1.156e-07, 0.9275, 0.3737, -6.773e-08, 0.9312, 0.3646, -0.3658, 0.883, 0.2941, -0.6758, 0.6758, 0.2941, -0.7032, 0.7032, 0.1052, -0.3806, 0.9187, 0.1052, 0.3658, 0.883, 0.2941, -2.16e-07, 0.9558, 0.2941, -2.783e-07, 0.9944, 0.1052, 0.3806, 0.9187, 0.1052, 0.883, 0.3658, 0.2941, 0.6758, 0.6758, 0.2941, 0.7032, 0.7032, 0.1052, 0.9187, 0.3806, 0.1052, -2.16e-07, 0.9558, 0.2941, -0.3658, 0.883, 0.2941, -0.3806, 0.9187, 0.1052, -2.783e-07, 0.9944, 0.1052, -0.6758, -0.6758, 0.2941, -0.3658, -0.883, 0.2941, -0.3806, -0.9187, 0.1052, -0.7032, -0.7032, 0.1052, 0.6758, 0.6758, 0.2941, 0.3658, 0.883, 0.2941, 0.3806, 0.9187, 0.1052, 0.7032, 0.7032, 0.1052, 0.883, -0.3658, 0.2941, 0.9558, -1.056e-07, 0.2941, 0.9944, 0.0, 0.1052, 0.9187, -0.3806, 0.1052, 0.9558, -1.056e-07, 0.2941, 0.883, 0.3658, 0.2941, 0.9187, 0.3806, 0.1052, 0.9944, 0.0, 0.1052, 0.3658, -0.883, 0.2941, 0.6758, -0.6758, 0.2941, 0.7032, -0.7032, 0.1052, 0.3806, -0.9187, 0.1052, -0.3658, -0.883, 0.2941, -1.44e-07, -0.9558, 0.2941, -2.399e-07, -0.9944, 0.1052, -0.3806, -0.9187, 0.1052, -0.9558, 5.279e-07, 0.2941, -0.883, -0.3658, 0.2941, -0.9187, -0.3806, 0.1052, -0.9944, 5.853e-07, 0.1052, 0.6758, -0.6758, 0.2941, 0.883, -0.3658, 0.2941, 0.9187, -0.3806, 0.1052, 0.7032, -0.7032, 0.1052, -0.883, 0.3658, 0.2941, -0.9558, 5.279e-07, 0.2941, -0.9944, 5.853e-07, 0.1052, -0.9187, 0.3806, 0.1052, -0.6758, 0.6758, 0.2941, -0.883, 0.3658, 0.2941, -0.9187, 0.3806, 0.1052, -0.7032, 0.7032, 0.1052, -1.44e-07, -0.9558, 0.2941, 0.3658, -0.883, 0.2941, 0.3806, -0.9187, 0.1052, -2.399e-07, -0.9944, 0.1052, -0.883, -0.3658, 0.2941, -0.6758, -0.6758, 0.2941, -0.7032, -0.7032, 0.1052, -0.9187, -0.3806, 0.1052, 0.3806, 0.9187, 0.1052, -2.783e-07, 0.9944, 0.1052, -1.643e-07, 0.9997, -0.02317, 0.3826, 0.9236, -0.02317, -2.783e-07, 0.9944, 0.1052, -0.3806, 0.9187, 0.1052, -0.3826, 0.9236, -0.02317, -1.643e-07, 0.9997, -0.02317, -0.3806, -0.9187, 0.1052, -2.399e-07, -0.9944, 0.1052, -1.546e-07, -0.9997, -0.02317, -0.3826, -0.9236, -0.02317, 0.7032, 0.7032, 0.1052, 0.3806, 0.9187, 0.1052, 0.3826, 0.9236, -0.02317, 0.7069, 0.7069, -0.02317, -0.7032, -0.7032, 0.1052, -0.3806, -0.9187, 0.1052, -0.3826, -0.9236, -0.02317, -0.7069, -0.7069, -0.02317, 0.9187, 0.3806, 0.1052, 0.7032, 0.7032, 0.1052, 0.7069, 0.7069, -0.02317, 0.9236, 0.3826, -0.02317, -0.9187, -0.3806, 0.1052, -0.7032, -0.7032, 0.1052, -0.7069, -0.7069, -0.02317, -0.9236, -0.3826, -0.02317, 0.9944, 0.0, 0.1052, 0.9187, 0.3806, 0.1052, 0.9236, 0.3826, -0.02317, 0.9997, -1.45e-08, -0.02317, -0.9944, 5.853e-07, 0.1052, -0.9187, -0.3806, 0.1052, -0.9236, -0.3826, -0.02317, -0.9997, 4.784e-07, -0.02317, 0.9187, -0.3806, 0.1052, 0.9944, 0.0, 0.1052, 0.9997, -1.45e-08, -0.02317, 0.9236, -0.3826, -0.02317, -0.9187, 0.3806, 0.1052, -0.9944, 5.853e-07, 0.1052, -0.9997, 4.784e-07, -0.02317, -0.9236, 0.3826, -0.02317, 0.7032, -0.7032, 0.1052, 0.9187, -0.3806, 0.1052, 0.9236, -0.3826, -0.02317, 0.7069, -0.7069, -0.02317, -0.7032, 0.7032, 0.1052, -0.9187, 0.3806, 0.1052, -0.9236, 0.3826, -0.02317, -0.7069, 0.7069, -0.02317, 0.3806, -0.9187, 0.1052, 0.7032, -0.7032, 0.1052, 0.7069, -0.7069, -0.02317, 0.3826, -0.9236, -0.02317, -0.3806, 0.9187, 0.1052, -0.7032, 0.7032, 0.1052, -0.7069, 0.7069, -0.02317, -0.3826, 0.9236, -0.02317, -2.399e-07, -0.9944, 0.1052, 0.3806, -0.9187, 0.1052, 0.3826, -0.9236, -0.02317, -1.546e-07, -0.9997, -0.02317, 0.7069, -0.7069, -0.02317, 0.9236, -0.3826, -0.02317, 0.9235, -0.3825, -0.0275, 0.7068, -0.7068, -0.0275, -0.7069, 0.7069, -0.02317, -0.9236, 0.3826, -0.02317, -0.9235, 0.3825, -0.0275, -0.7068, 0.7068, -0.0275, 0.3826, -0.9236, -0.02317, 0.7069, -0.7069, -0.02317, 0.7068, -0.7068, -0.0275, 0.3825, -0.9235, -0.0275, -0.3826, 0.9236, -0.02317, -0.7069, 0.7069, -0.02317, -0.7068, 0.7068, -0.0275, -0.3825, 0.9235, -0.0275, -1.546e-07, -0.9997, -0.02317, 0.3826, -0.9236, -0.02317, 0.3825, -0.9235, -0.0275, -8.223e-08, -0.9996, -0.0275, 0.3826, 0.9236, -0.02317, -1.643e-07, 0.9997, -0.02317, -1.209e-07, 0.9996, -0.0275, 0.3825, 0.9235, -0.0275, -1.643e-07, 0.9997, -0.02317, -0.3826, 0.9236, -0.02317, -0.3825, 0.9235, -0.0275, -1.209e-07, 0.9996, -0.0275, -0.3826, -0.9236, -0.02317, -1.546e-07, -0.9997, -0.02317, -8.223e-08, -0.9996, -0.0275, -0.3825, -0.9235, -0.0275, 0.7069, 0.7069, -0.02317, 0.3826, 0.9236, -0.02317, 0.3825, 0.9235, -0.0275, 0.7068, 0.7068, -0.0275, -0.7069, -0.7069, -0.02317, -0.3826, -0.9236, -0.02317, -0.3825, -0.9235, -0.0275, -0.7068, -0.7068, -0.0275, 0.9236, 0.3826, -0.02317, 0.7069, 0.7069, -0.02317, 0.7068, 0.7068, -0.0275, 0.9235, 0.3825, -0.0275, -0.9236, -0.3826, -0.02317, -0.7069, -0.7069, -0.02317, -0.7068, -0.7068, -0.0275, -0.9235, -0.3825, -0.0275, 0.9997, -1.45e-08, -0.02317, 0.9236, 0.3826, -0.02317, 0.9235, 0.3825, -0.0275, 0.9996, -2.902e-08, -0.0275, -0.9997, 4.784e-07, -0.02317, -0.9236, -0.3826, -0.02317, -0.9235, -0.3825, -0.0275, -0.9996, 5.273e-07, -0.0275, 0.9236, -0.3826, -0.02317, 0.9997, -1.45e-08, -0.02317, 0.9996, -2.902e-08, -0.0275, 0.9235, -0.3825, -0.0275, -0.9236, 0.3826, -0.02317, -0.9997, 4.784e-07, -0.02317, -0.9996, 5.273e-07, -0.0275, -0.9235, 0.3825, -0.0275, -0.9235, -0.3825, -0.0275, -0.9147, -0.4036, -0.01966, -0.9998, 5.952e-07, -0.02143, -0.9996, 5.273e-07, -0.0275, 0.9996, -2.902e-08, -0.0275, 0.9998, -1.936e-08, -0.02143, 0.9147, -0.4037, -0.01966, 0.9235, -0.3825, -0.0275, -0.9996, 5.273e-07, -0.0275, -0.9998, 5.952e-07, -0.02143, -0.9147, 0.4037, -0.01966, -0.9235, 0.3825, -0.0275, 0.9235, -0.3825, -0.0275, 0.9147, -0.4037, -0.01966, 0.6238, -0.7815, -0.00921, 0.7068, -0.7068, -0.0275, -0.9235, 0.3825, -0.0275, -0.9147, 0.4037, -0.01966, -0.6238, 0.7815, -0.00921, -0.7068, 0.7068, -0.0275, 0.7068, -0.7068, -0.0275, 0.6238, -0.7815, -0.00921, 0.2453, -0.9694, 0.009666, 0.3825, -0.9235, -0.0275, -0.7068, 0.7068, -0.0275, -0.6238, 0.7815, -0.00921, -0.2453, 0.9694, 0.009666, -0.3825, 0.9235, -0.0275, 0.3825, -0.9235, -0.0275, 0.2453, -0.9694, 0.009666, -1.206e-07, -0.9998, 0.01934, -8.223e-08, -0.9996, -0.0275, -0.3825, 0.9235, -0.0275, -0.2453, 0.9694, 0.009666, -1.544e-07, 0.9998, 0.01934, -1.209e-07, 0.9996, -0.0275, -8.223e-08, -0.9996, -0.0275, -1.206e-07, -0.9998, 0.01934, -0.2453, -0.9694, 0.009666, -0.3825, -0.9235, -0.0275, 0.3825, 0.9235, -0.0275, 0.2453, 0.9694, 0.009666, 0.6238, 0.7815, -0.00921, 0.7068, 0.7068, -0.0275, 0.4627, 0.8865, 0.004289, -0.2031, 0.9787, -0.03088, -0.0794, 0.9968, -0.0121, 0.6211, 0.7825, 0.04331, -0.3825, -0.9235, -0.0275, -0.2453, -0.9694, 0.009666, -0.6238, -0.7815, -0.00921, -0.7068, -0.7068, -0.0275, 0.7068, 0.7068, -0.0275, 0.6238, 0.7815, -0.00921, 0.9147, 0.4037, -0.01966, 0.9235, 0.3825, -0.0275, -0.7068, -0.7068, -0.0275, -0.6238, -0.7815, -0.00921, -0.9147, -0.4036, -0.01966, -0.9235, -0.3825, -0.0275, 0.9235, 0.3825, -0.0275, 0.9147, 0.4037, -0.01966, 0.9998, -1.936e-08, -0.02143, 0.9996, -2.902e-08, -0.0275, 0.8553, 0.5148, -0.05935, 0.2045, 0.9784, -0.03082, 0.09719, 0.995, -0.02293, 0.8279, 0.5592, -0.04413, -0.4609, -0.8874, 0.004011, 0.2045, -0.9784, -0.03082, 0.08568, -0.9961, -0.01976, -0.6181, -0.7861, 0.004021, 0.4627, -0.8865, 0.004289, 0.001072, -0.9998, 0.02016, -0.02212, -0.9931, 0.1153, 0.6211, -0.7825, 0.04331, -0.9978, 6.448e-07, -0.06563, -0.8547, -0.5156, -0.05981, -0.8196, -0.5686, -0.07065, -0.9964, 4.525e-07, -0.0847, -0.2031, 0.9787, -0.03088, -0.8547, 0.5156, -0.05981, -0.8196, 0.5686, -0.07065, -0.0794, 0.9968, -0.0121, 0.8553, -0.5148, -0.05935, 0.9979, -4.812e-08, -0.06502, 0.9989, -0.006413, -0.04719, 0.8209, -0.5695, -0.04177, 0.2045, -0.9784, -0.03082, 0.8553, -0.5148, -0.05935, 0.8209, -0.5695, -0.04177, 0.08568, -0.9961, -0.01976, -0.4609, 0.8874, 0.004011, 0.001072, 0.9998, 0.02016, -0.01621, 0.9936, 0.1114, -0.6096, 0.7927, 0.001803, -0.2031, -0.9787, -0.03088, 0.4627, -0.8865, 0.004289, 0.6211, -0.7825, 0.04331, -0.0794, -0.9968, -0.0121, -0.8547, -0.5156, -0.05981, -0.2031, -0.9787, -0.03088, -0.0794, -0.9968, -0.0121, -0.8196, -0.5686, -0.07065, 0.001072, 0.9998, 0.02016, 0.4627, 0.8865, 0.004289, 0.6211, 0.7825, 0.04331, -0.01621, 0.9936, 0.1114, 0.9979, -4.812e-08, -0.06502, 0.8553, 0.5148, -0.05935, 0.8279, 0.5592, -0.04413, 0.9989, -0.006413, -0.04719, 0.001072, -0.9998, 0.02016, -0.4609, -0.8874, 0.004011, -0.6181, -0.7861, 0.004021, -0.02212, -0.9931, 0.1153, 0.2045, 0.9784, -0.03082, -0.4609, 0.8874, 0.004011, -0.6096, 0.7927, 0.001803, 0.09719, 0.995, -0.02293, -0.8547, 0.5156, -0.05981, -0.9978, 6.448e-07, -0.06563, -0.9964, 4.525e-07, -0.0847, -0.8196, 0.5686, -0.07065, -0.6181, -0.7861, 0.004021, 0.08568, -0.9961, -0.01976, 0.06101, -0.782, 0.6203, -0.4548, -0.5761, 0.6792, -1.206e-07, -0.9998, 0.01934, 0.0, -0.999, 0.04556, 0.1176, -0.9926, 0.03023, -0.2453, -0.9694, 0.009666, -0.9147, -0.4036, -0.01966, -0.8925, -0.451, -0.01033, -0.9999, 6.485e-07, -0.01287, -0.9998, 5.952e-07, -0.02143, -0.9147, 0.4037, -0.01966, -0.8925, 0.451, -0.01033, -0.4208, 0.9072, 0.004274, -0.6238, 0.7815, -0.00921, -0.6238, -0.7815, -0.00921, -0.4208, -0.9072, 0.004274, -0.8925, -0.451, -0.01033, -0.9147, -0.4036, -0.01966, -0.2453, -0.9694, 0.009666, 0.1176, -0.9926, 0.03023, -0.4208, -0.9072, 0.004274, -0.6238, -0.7815, -0.00921, 0.9147, -0.4037, -0.01966, 0.8925, -0.451, -0.01033, 0.4208, -0.9072, 0.004274, 0.6238, -0.7815, -0.00921, 0.2453, 0.9694, 0.009666, -0.1176, 0.9926, 0.03023, 0.4208, 0.9072, 0.004274, 0.6238, 0.7815, -0.00921, 0.2453, -0.9694, 0.009666, -0.1176, -0.9926, 0.03023, 0.0, -0.999, 0.04556, -1.206e-07, -0.9998, 0.01934, 0.6238, -0.7815, -0.00921, 0.4208, -0.9072, 0.004274, -0.1176, -0.9926, 0.03023, 0.2453, -0.9694, 0.009666, -1.544e-07, 0.9998, 0.01934, -2.753e-07, 0.999, 0.04556, -0.1176, 0.9926, 0.03023, 0.2453, 0.9694, 0.009666, 0.9998, -1.936e-08, -0.02143, 0.9999, 9.679e-09, -0.01287, 0.8925, -0.451, -0.01033, 0.9147, -0.4037, -0.01966, -0.9998, 5.952e-07, -0.02143, -0.9999, 6.485e-07, -0.01287, -0.8925, 0.451, -0.01033, -0.9147, 0.4037, -0.01966, -0.2453, 0.9694, 0.009666, 0.1176, 0.9926, 0.03023, -2.753e-07, 0.999, 0.04556, -1.544e-07, 0.9998, 0.01934, 0.9147, 0.4037, -0.01966, 0.8925, 0.451, -0.01033, 0.9999, 9.679e-09, -0.01287, 0.9998, -1.936e-08, -0.02143, 0.6238, 0.7815, -0.00921, 0.4208, 0.9072, 0.004274, 0.8925, 0.451, -0.01033, 0.9147, 0.4037, -0.01966, 0.8925, -0.451, -0.01033, 0.9999, 9.679e-09, -0.01287, 0.9979, -4.812e-08, -0.06502, 0.8553, -0.5148, -0.05935, 0.4208, -0.9072, 0.004274, 0.8925, -0.451, -0.01033, 0.8553, -0.5148, -0.05935, 0.2045, -0.9784, -0.03082, -0.1176, -0.9926, 0.03023, 0.4208, -0.9072, 0.004274, 0.2045, -0.9784, -0.03082, -0.4609, -0.8874, 0.004011, 0.1176, -0.9926, 0.03023, 0.0, -0.999, 0.04556, 0.001072, -0.9998, 0.02016, 0.4627, -0.8865, 0.004289, 0.8925, 0.451, -0.01033, 0.4208, 0.9072, 0.004274, 0.2045, 0.9784, -0.03082, 0.8553, 0.5148, -0.05935, -0.4208, 0.9072, 0.004274, -0.8925, 0.451, -0.01033, -0.8547, 0.5156, -0.05981, -0.2031, 0.9787, -0.03088, 0.9999, 9.679e-09, -0.01287, 0.8925, 0.451, -0.01033, 0.8553, 0.5148, -0.05935, 0.9979, -4.812e-08, -0.06502, -0.8925, -0.451, -0.01033, -0.4208, -0.9072, 0.004274, -0.2031, -0.9787, -0.03088, -0.8547, -0.5156, -0.05981, -0.9999, 6.485e-07, -0.01287, -0.8925, -0.451, -0.01033, -0.8547, -0.5156, -0.05981, -0.9978, 6.448e-07, -0.06563, 0.0, -0.999, 0.04556, -0.1176, -0.9926, 0.03023, -0.4609, -0.8874, 0.004011, 0.001072, -0.9998, 0.02016, 0.4208, 0.9072, 0.004274, -0.1176, 0.9926, 0.03023, -0.4609, 0.8874, 0.004011, 0.2045, 0.9784, -0.03082, -0.8925, 0.451, -0.01033, -0.9999, 6.485e-07, -0.01287, -0.9978, 6.448e-07, -0.06563, -0.8547, 0.5156, -0.05981, -0.4208, -0.9072, 0.004274, 0.1176, -0.9926, 0.03023, 0.4627, -0.8865, 0.004289, -0.2031, -0.9787, -0.03088, 0.1176, 0.9926, 0.03023, -0.4208, 0.9072, 0.004274, -0.2031, 0.9787, -0.03088, 0.4627, 0.8865, 0.004289, -0.1176, 0.9926, 0.03023, -2.753e-07, 0.999, 0.04556, 0.001072, 0.9998, 0.02016, -0.4609, 0.8874, 0.004011, -2.753e-07, 0.999, 0.04556, 0.1176, 0.9926, 0.03023, 0.4627, 0.8865, 0.004289, 0.001072, 0.9998, 0.02016, -1.209e-07, 0.9996, -0.0275, -1.544e-07, 0.9998, 0.01934, 0.2453, 0.9694, 0.009666, 0.3825, 0.9235, -0.0275, -0.02212, -0.9931, 0.1153, -0.6181, -0.7861, 0.004021, -0.4548, -0.5761, 0.6792, -0.69, -0.2138, 0.6915, 0.8279, 0.5592, -0.04413, 0.09719, 0.995, -0.02293, 0.08255, 0.7805, 0.6197, 0.6696, 0.4393, 0.5989, -0.6096, 0.7927, 0.001803, -0.01621, 0.9936, 0.1114, -0.685, 0.2298, 0.6914, -0.4408, 0.587, 0.6791, 0.08568, -0.9961, -0.01976, 0.8209, -0.5695, -0.04177, 0.6563, -0.4577, 0.5998, 0.06101, -0.782, 0.6203, 0.09719, 0.995, -0.02293, -0.6096, 0.7927, 0.001803, -0.4408, 0.587, 0.6791, 0.08255, 0.7805, 0.6197, 0.9989, -0.006413, -0.04719, 0.8279, 0.5592, -0.04413, 0.6696, 0.4393, 0.5989, 0.7734, -0.01134, 0.6338, 0.8209, -0.5695, -0.04177, 0.9989, -0.006413, -0.04719, 0.7734, -0.01134, 0.6338, 0.6563, -0.4577, 0.5998, -0.69, -0.2138, 0.6915, -0.685, 0.2298, 0.6914, -0.01621, 0.9936, 0.1114, -0.02212, -0.9931, 0.1153, -0.9964, 4.525e-07, -0.0847, -0.8196, -0.5686, -0.07065, -0.7249, -0.4425, 0.5279, -0.8355, -1.312e-06, 0.5495, 0.6211, 0.7825, 0.04331, -0.0794, 0.9968, -0.0121, -0.1457, 0.7758, 0.614, 0.3586, 0.5801, 0.7314, -0.0794, 0.9968, -0.0121, -0.8196, 0.5686, -0.07065, -0.7249, 0.4425, 0.5279, -0.1457, 0.7758, 0.614, -0.02212, -0.9931, 0.1153, -0.01621, 0.9936, 0.1114, 0.5966, 0.2207, 0.7716, 0.5966, -0.2207, 0.7716, -0.8196, 0.5686, -0.07065, -0.9964, 4.525e-07, -0.0847, -0.8355, -1.312e-06, 0.5495, -0.7249, 0.4425, 0.5279, -0.0794, -0.9968, -0.0121, 0.6211, -0.7825, 0.04331, 0.3586, -0.5801, 0.7314, -0.1457, -0.7758, 0.614, -0.8196, -0.5686, -0.07065, -0.0794, -0.9968, -0.0121, -0.1457, -0.7758, 0.614, -0.7249, -0.4425, 0.5279, 0.6211, -0.7825, 0.04331, -0.02212, -0.9931, 0.1153, 0.5966, -0.2207, 0.7716, 0.3586, -0.5801, 0.7314, -0.01621, 0.9936, 0.1114, 0.6211, 0.7825, 0.04331, 0.3586, 0.5801, 0.7314, 0.5966, 0.2207, 0.7716, -0.6238, 0.7815, -0.00921, -0.4208, 0.9072, 0.004274, 0.1176, 0.9926, 0.03023, -0.2453, 0.9694, 0.009666, 0.1064, -0.004034, 0.9943, 0.06101, -0.782, 0.6203, 0.6563, -0.4577, 0.5998, 0.1064, -0.004034, 0.9943, -0.69, -0.2138, 0.6915, -0.4548, -0.5761, 0.6792, 0.1064, -0.004034, 0.9943, -0.4548, -0.5761, 0.6792, 0.06101, -0.782, 0.6203, 0.1064, -0.004034, 0.9943, 0.6563, -0.4577, 0.5998, 0.7734, -0.01134, 0.6338, 0.1064, -0.004034, 0.9943, 0.7734, -0.01134, 0.6338, 0.6696, 0.4393, 0.5989, 0.1064, -0.004034, 0.9943, -0.4408, 0.587, 0.6791, -0.685, 0.2298, 0.6914, 0.1064, -0.004034, 0.9943, 0.08255, 0.7805, 0.6197, -0.4408, 0.587, 0.6791, 0.1064, -0.004034, 0.9943, 0.6696, 0.4393, 0.5989, 0.08255, 0.7805, 0.6197, 0.1064, -0.004034, 0.9943, -0.685, 0.2298, 0.6914, -0.69, -0.2138, 0.6915, -0.2414, -4.144e-07, 0.9704, 0.3586, -0.5801, 0.7314, 0.5966, -0.2207, 0.7716, -0.2414, -4.144e-07, 0.9704, -0.1457, 0.7758, 0.614, -0.7249, 0.4425, 0.5279, -0.2414, -4.144e-07, 0.9704, -0.1457, -0.7758, 0.614, 0.3586, -0.5801, 0.7314, -0.2414, -4.144e-07, 0.9704, 0.5966, 0.2207, 0.7716, 0.3586, 0.5801, 0.7314, -0.2414, -4.144e-07, 0.9704, -0.7249, 0.4425, 0.5279, -0.8355, -1.312e-06, 0.5495, -0.2414, -4.144e-07, 0.9704, -0.8355, -1.312e-06, 0.5495, -0.7249, -0.4425, 0.5279, -0.2414, -4.144e-07, 0.9704, -0.7249, -0.4425, 0.5279, -0.1457, -0.7758, 0.614, -0.2414, -4.144e-07, 0.9704, 0.3586, 0.5801, 0.7314, -0.1457, 0.7758, 0.614, -0.2414, -4.144e-07, 0.9704, 0.5966, -0.2207, 0.7716, 0.5966, 0.2207, 0.7716])] * 3)])

# ---- objects
ob_camera = bpy.data.objects.new('Camera', cam_camera)
ob_ceapa = bpy.data.objects.new('ceapa', me_sphere_079)

# ---- transforms, parenting, visibility, modifiers, constraints
ob_camera.location = (7.359, -6.926, 4.958)
ob_camera.rotation_euler = (1.109, 0.0, 0.8149)
ob_camera.lock_rotations_4d = False
ob_camera.empty_display_type = 'ARROWS'
ob_camera.color = (0.0, 0.0, 0.0, 0.0)
ob_camera.display_type = 'WIRE'
ob_camera.lineart.crease_threshold = 0.0
ob_ceapa.location = (-1.618, 1.252, 0.0)
ob_ceapa.rotation_euler = (1.575, -0.001375, 0.9315)
ob_ceapa.scale = (1.0, 1.0, 1.0)
ob_ceapa.color = (0.8, 0.8, 0.8, 1.0)

# ---- collection membership
col_collection.objects.link(ob_camera)
col_collection.objects.link(ob_ceapa)

# ---- scene / render settings (as saved in the file)
scene.camera = ob_camera
scene.frame_start = 1; scene.frame_end = 250; scene.frame_set(1)
scene.render.engine = 'BLENDER_EEVEE_NEXT'
scene.cycles.sampling_pattern = 'TABULATED_SOBOL'
scene.cycles.use_light_tree = False
scene.view_settings.view_transform = 'Filmic'
bpy.context.view_layer.update()

# ---- added for rendering (the .blend has no usable light): sun
light_auto_sun = bpy.data.lights.new('AutoSun', 'SUN')
light_auto_sun.energy = 3.0
light_auto_sun.angle = 0.0523599
ob_auto_sun = bpy.data.objects.new('AutoSun', light_auto_sun)
scene.collection.objects.link(ob_auto_sun)
ob_auto_sun.rotation_euler = (0.872665, 0.174533, 0.523599)
bpy.context.view_layer.update()
